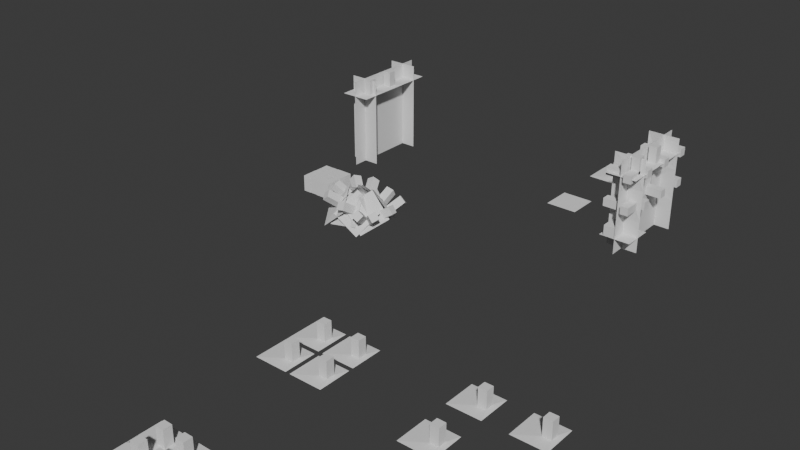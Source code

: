 # Source: building.blend  (saved by Blender 5.0.118; exported with 4.5.12 LTS)
import bpy
from mathutils import Matrix  # noqa: F401  (used for matrix-valued properties, if any)

bpy.ops.wm.read_factory_settings(use_empty=True)
scene = bpy.context.scene
scene.name = 'Scene'

# ---- collections
col_collection = bpy.data.collections.new('Collection'); scene.collection.children.link(col_collection)

# ---- node groups
ng_nodegroup = bpy.data.node_groups.new('NodeGroup', 'GeometryNodeTree')
_s = ng_nodegroup.interface.new_socket(name='Up', in_out='OUTPUT', socket_type='NodeSocketBool')
_s = ng_nodegroup.interface.new_socket(name='Middle', in_out='OUTPUT', socket_type='NodeSocketBool')
_s = ng_nodegroup.interface.new_socket(name='Low', in_out='OUTPUT', socket_type='NodeSocketBool')
_s = ng_nodegroup.interface.new_socket(name='Vector Component', in_out='INPUT', socket_type='NodeSocketFloat')
_s = ng_nodegroup.interface.new_socket(name='Threshold', in_out='INPUT', socket_type='NodeSocketFloat')
_s.default_value = -8.0
_s.min_value = -1e+04
_s.max_value = 1e+04
_s = ng_nodegroup.interface.new_socket(name='Value', in_out='INPUT', socket_type='NodeSocketFloat')
_s.default_value = 1.0
_s.min_value = -1e+04
_s.max_value = 1e+04
_N = ng_nodegroup.nodes; _L = ng_nodegroup.links
n0 = _N.new('NodeGroupOutput'); n0.name = 'Group Output'; n0.location = (608, 139)
n1 = _N.new('NodeGroupInput'); n1.name = 'Group Input'; n1.location = (-853, 138)
n2 = _N.new('ShaderNodeMath'); n2.name = 'Math.001'; n2.location = (40, -438)
n2.operation = 'GREATER_THAN'
n3 = _N.new('ShaderNodeMath'); n3.name = 'Math.002'; n3.location = (314, -31)
n3.inputs[1].default_value = -1.0
n3.inputs[2].default_value = -1.0
n4 = _N.new('NodeReroute'); n4.name = 'Reroute'; n4.location = (-116, 101)
n4.width = 10
n4.socket_idname = 'NodeSocketFloat'
n5 = _N.new('ShaderNodeMath'); n5.name = 'Math.003'; n5.location = (31, -107)
n5.operation = 'MULTIPLY'
n5.inputs[1].default_value = 2.0
n6 = _N.new('FunctionNodeCompare'); n6.name = 'Compare.001'; n6.location = (36, -674)
n6.operation = 'LESS_EQUAL'
n7 = _N.new('NodeFrame'); n7.name = 'Frame'; n7.location = (-647, 53)
n7.width = 486
n7.label_size = 14
n8 = _N.new('NodeReroute'); n8.name = 'Reroute.001'; n8.location = (-113, -80)
n8.width = 10
n8.socket_idname = 'NodeSocketFloat'
n9 = _N.new('FunctionNodeBooleanMath'); n9.name = 'Boolean Math'; n9.location = (229, -331)
n10 = _N.new('ShaderNodeMath'); n10.name = 'Math.004'; n10.location = (33, -32)
n10.operation = 'GREATER_THAN'
n11 = _N.new('ShaderNodeMath'); n11.name = 'Math.005'; n11.location = (-331, 274)
n11.inputs[1].default_value = -1.0
n11.inputs[2].default_value = -1.0
n12 = _N.new('ShaderNodeMath'); n12.name = 'Math.006'; n12.location = (-601, 267)
n12.operation = 'MULTIPLY'
n12.inputs[1].default_value = 2.0
n13 = _N.new('FunctionNodeCompare'); n13.name = 'Compare.002'; n13.location = (31, -234)
n13.operation = 'LESS_EQUAL'
n14 = _N.new('NodeFrame'); n14.name = 'Frame.001'; n14.location = (38, 587)
n14.width = 400
n14.label_size = 13
n2.parent = n14
n3.parent = n7
n5.parent = n7
n6.parent = n14
n9.parent = n14
n10.parent = n14
n13.parent = n14
_L.new(n1.outputs[1], n5.inputs[0])
_L.new(n1.outputs[0], n4.inputs[0])
_L.new(n4.outputs[0], n6.inputs[0])
_L.new(n6.outputs[0], n0.inputs[2])
_L.new(n5.outputs[0], n3.inputs[0])
_L.new(n4.outputs[0], n2.inputs[0])
_L.new(n8.outputs[0], n2.inputs[1])
_L.new(n8.outputs[0], n6.inputs[1])
_L.new(n3.outputs[0], n8.inputs[0])
_L.new(n12.outputs[0], n11.inputs[0])
_L.new(n1.outputs[2], n12.inputs[0])
_L.new(n4.outputs[0], n13.inputs[0])
_L.new(n11.outputs[0], n13.inputs[1])
_L.new(n4.outputs[0], n10.inputs[0])
_L.new(n11.outputs[0], n10.inputs[1])
_L.new(n2.outputs[0], n9.inputs[1])
_L.new(n13.outputs[0], n9.inputs[0])
_L.new(n9.outputs[0], n0.inputs[1])
_L.new(n10.outputs[0], n0.inputs[0])
n0.is_active_output = True
ng_grid_wall_gn = bpy.data.node_groups.new('Grid Wall GN', 'GeometryNodeTree')
_s = ng_grid_wall_gn.interface.new_socket(name='Instances', in_out='OUTPUT', socket_type='NodeSocketGeometry')
_s = ng_grid_wall_gn.interface.new_socket(name='(Viewer)', in_out='OUTPUT', socket_type='NodeSocketGeometry')
_s = ng_grid_wall_gn.interface.new_socket(name='Length of Wall', in_out='INPUT', socket_type='NodeSocketInt')
_s.default_value = 2
_s.min_value = 2
_s.max_value = 1000
_s.description = 'Number of vertices in the X direction'
_s = ng_grid_wall_gn.interface.new_socket(name='Height of Wall', in_out='INPUT', socket_type='NodeSocketInt')
_s.default_value = 2
_s.min_value = 2
_s.max_value = 1000
_s.description = 'Number of vertices in the Y direction'
_s = ng_grid_wall_gn.interface.new_socket(name='Translation along other wall', in_out='INPUT', socket_type='NodeSocketInt')
_s = ng_grid_wall_gn.interface.new_socket(name='Scale Instance', in_out='INPUT', socket_type='NodeSocketVector')
_s.subtype = 'XYZ'
_s.default_value = (1.0, 1.0, 1.0)
_s = ng_grid_wall_gn.interface.new_socket(name='Main wall', in_out='INPUT', socket_type='NodeSocketGeometry')
_s.description = 'Geometry that is instanced on the points'
_s = ng_grid_wall_gn.interface.new_socket(name='Euler on Center', in_out='INPUT', socket_type='NodeSocketFloat')
_s = ng_grid_wall_gn.interface.new_socket(name='Invert Faces', in_out='INPUT', socket_type='NodeSocketBool')
_s.default_value = True
_s = ng_grid_wall_gn.interface.new_socket(name='Rotation along global center', in_out='INPUT', socket_type='NodeSocketRotation')
_s = ng_grid_wall_gn.interface.new_socket(name='Scale All', in_out='INPUT', socket_type='NodeSocketVector')
_s.subtype = 'XYZ'
_s.default_value = (1.0, -1.0, 1.0)
_s = ng_grid_wall_gn.interface.new_socket(name='Seconday wall', in_out='INPUT', socket_type='NodeSocketGeometry')
_s.description = 'Geometry that is instanced on the points'
_s = ng_grid_wall_gn.interface.new_socket(name='Tertiary wall', in_out='INPUT', socket_type='NodeSocketGeometry')
_s = ng_grid_wall_gn.interface.new_socket(name='Threshold for lower Instance', in_out='INPUT', socket_type='NodeSocketInt')
_s.min_value = 0
_s = ng_grid_wall_gn.interface.new_socket(name='Threshold for upper Instance', in_out='INPUT', socket_type='NodeSocketInt')
_N = ng_grid_wall_gn.nodes; _L = ng_grid_wall_gn.links
n0 = _N.new('NodeGroupOutput'); n0.name = 'Group Output'; n0.location = (1666, 92)
n1 = _N.new('NodeGroupInput'); n1.name = 'Group Input'; n1.location = (-1196, 146)
n2 = _N.new('GeometryNodeMeshGrid'); n2.name = 'Grid'; n2.location = (-86, 434)
n3 = _N.new('GeometryNodeTransform'); n3.name = 'Transform Geometry'; n3.location = (265, 186)
n4 = _N.new('ShaderNodeCombineXYZ'); n4.name = 'Combine XYZ'; n4.location = (-52, 61)
n5 = _N.new('ShaderNodeMath'); n5.name = 'Math'; n5.location = (37, -139)
n5.hide = True
n5.operation = 'MULTIPLY'
n6 = _N.new('ShaderNodeMath'); n6.name = 'Math.003'; n6.location = (45, -88)
n6.hide = True
n6.operation = 'MULTIPLY'
n7 = _N.new('GeometryNodeMeshToPoints'); n7.name = 'Mesh to Points'; n7.location = (486, 149)
n8 = _N.new('GeometryNodeInstanceOnPoints'); n8.name = 'Instance on Points'; n8.location = (975, 121)
n9 = _N.new('FunctionNodeEulerToRotation'); n9.name = 'Euler to Rotation'; n9.location = (358, -38)
n9.hide = True
n10 = _N.new('ShaderNodeSeparateXYZ'); n10.name = 'Separate XYZ'; n10.location = (-922, 43)
n11 = _N.new('NodeFrame'); n11.name = 'Frame.001'; n11.location = (-1110, -313)
n11.width = 327
n11.shrink = False
n11.label_size = 10
n12 = _N.new('ShaderNodeMath'); n12.name = 'Math.004'; n12.location = (79, -87)
n12.hide = True
n12.inputs[1].default_value = 1.0
n13 = _N.new('ShaderNodeMath'); n13.name = 'Math.005'; n13.location = (80, -134)
n13.hide = True
n13.inputs[1].default_value = 1.0
n14 = _N.new('NodeGroupInput'); n14.name = 'Group Input.001'; n14.location = (-97, -95)
n15 = _N.new('NodeFrame'); n15.name = 'Frame'; n15.location = (-632, 456)
n15.width = 307
n15.shrink = False
n15.label_size = 13
n16 = _N.new('NodeFrame'); n16.name = 'Frame.002'; n16.location = (-543, -122)
n16.width = 317
n16.shrink = False
n16.label_size = 11
n17 = _N.new('GeometryNodeSwitch'); n17.name = 'Switch'; n17.location = (323, -276)
n17.hide = True
n17.input_type = 'VECTOR'
n18 = _N.new('ShaderNodeVectorMath'); n18.name = 'Vector Math'; n18.location = (318, -318)
n18.hide = True
n18.operation = 'MULTIPLY'
n18.inputs[1].default_value = (-1.0, 1.0, 1.0)
n19 = _N.new('GeometryNodeTransform'); n19.name = 'Transform Geometry.001'; n19.location = (1458, 95)
n20 = _N.new('NodeGroupInput'); n20.name = 'Group Input.002'; n20.location = (1264, -101)
n20.width = 128
n20.hide = True
n21 = _N.new('ShaderNodeCombineXYZ'); n21.name = 'Combine XYZ.001'; n21.location = (167, -88)
n21.inputs[0].default_value = 90.0
n22 = _N.new('ShaderNodeVectorMath'); n22.name = 'Vector Math.001'; n22.location = (330, -88)
n22.width = 146
n22.operation = 'SCALE'
n22.inputs[3].default_value = 0.01745
n23 = _N.new('ShaderNodeMath'); n23.name = 'Math.007'; n23.location = (247, -111)
n23.operation = 'MULTIPLY'
n24 = _N.new('ShaderNodeVectorMath'); n24.name = 'Vector Math.003'; n24.location = (119, -15)
n24.hide = True
n24.operation = 'SCALE'
n24.inputs[3].default_value = 2.0
n25 = _N.new('GeometryNodeInputPosition'); n25.name = 'Position'; n25.location = (39, -496)
n26 = _N.new('NodeGroupInput'); n26.name = 'Group Input.003'; n26.location = (190, -827)
n27 = _N.new('GeometryNodeInstanceOnPoints'); n27.name = 'Instance on Points.001'; n27.location = (979, -155)
n28 = _N.new('GeometryNodeJoinGeometry'); n28.name = 'Join Geometry'; n28.location = (1241, 45)
n29 = _N.new('NodeFrame'); n29.name = 'Frame.003'; n29.location = (542, -480)
n29.width = 334
n29.shrink = False
n29.label_size = 15
n30 = _N.new('GeometryNodeGroup'); n30.name = 'Group'; n30.location = (37, -119)
n30.node_tree = ng_nodegroup
n31 = _N.new('ShaderNodeSeparateXYZ'); n31.name = 'Separate XYZ.001'; n31.location = (176, -439)
n32 = _N.new('ShaderNodeMath'); n32.name = 'Math.012'; n32.location = (31, -31)
n32.operation = 'MULTIPLY'
n32.inputs[1].default_value = 2.0
n33 = _N.new('ShaderNodeMath'); n33.name = 'Math.001'; n33.location = (308, -31)
n33.operation = 'DIVIDE'
n34 = _N.new('ShaderNodeSeparateXYZ'); n34.name = 'Separate XYZ.002'; n34.location = (31, -54)
n35 = _N.new('NodeFrame'); n35.name = 'Frame.004'; n35.location = (19, -577)
n35.width = 479
n35.label_size = 13
n36 = _N.new('GeometryNodeInstanceOnPoints'); n36.name = 'Instance on Points.002'; n36.location = (969, -478)
n36.inputs[5].default_value = (1.571, 0.0, 0.0)
n37 = _N.new('NodeReroute'); n37.name = 'Reroute'; n37.location = (-707, 195)
n37.width = 10
n37.socket_idname = 'NodeSocketInt'
n38 = _N.new('NodeReroute'); n38.name = 'Reroute.001'; n38.location = (-691, 132)
n38.width = 10
n38.socket_idname = 'NodeSocketInt'
n39 = _N.new('NodeFrame'); n39.name = 'Frame.005'; n39.location = (-575, 190)
n39.width = 418
n39.label_size = 12
n5.parent = n16
n6.parent = n16
n12.parent = n15
n13.parent = n15
n23.parent = n39
n30.parent = n29
n32.parent = n39
n33.parent = n35
n34.parent = n35
_L.new(n7.outputs[0], n8.inputs[0])
_L.new(n5.outputs[0], n4.inputs[2])
_L.new(n6.outputs[0], n4.inputs[0])
_L.new(n3.outputs[0], n7.inputs[0])
_L.new(n2.outputs[0], n3.inputs[0])
_L.new(n12.outputs[0], n2.inputs[2])
_L.new(n14.outputs[4], n8.inputs[2])
_L.new(n9.outputs[0], n3.inputs[2])
_L.new(n14.outputs[3], n18.inputs[0])
_L.new(n18.outputs[0], n17.inputs[2])
_L.new(n14.outputs[3], n17.inputs[1])
_L.new(n14.outputs[6], n17.inputs[0])
_L.new(n28.outputs[0], n19.inputs[0])
_L.new(n9.outputs[0], n8.inputs[5])
_L.new(n4.outputs[0], n3.inputs[1])
_L.new(n20.outputs[8], n19.inputs[3])
_L.new(n21.outputs[0], n22.inputs[0])
_L.new(n20.outputs[7], n19.inputs[2])
_L.new(n22.outputs[0], n9.inputs[0])
_L.new(n14.outputs[5], n21.inputs[2])
_L.new(n17.outputs[0], n8.inputs[6])
_L.new(n24.outputs[0], n3.inputs[3])
_L.new(n14.outputs[3], n24.inputs[0])
_L.new(n19.outputs[0], n0.inputs[0])
_L.new(n7.outputs[0], n27.inputs[0])
_L.new(n26.outputs[9], n27.inputs[2])
_L.new(n8.outputs[0], n28.inputs[0])
_L.new(n27.outputs[0], n28.inputs[0])
_L.new(n30.outputs[2], n27.inputs[1])
_L.new(n9.outputs[0], n27.inputs[5])
_L.new(n17.outputs[0], n27.inputs[6])
_L.new(n25.outputs[0], n31.inputs[0])
_L.new(n33.outputs[0], n30.inputs[0])
_L.new(n26.outputs[11], n30.inputs[1])
_L.new(n31.outputs[2], n33.inputs[0])
_L.new(n14.outputs[3], n34.inputs[0])
_L.new(n34.outputs[1], n33.inputs[1])
_L.new(n10.outputs[1], n5.inputs[1])
_L.new(n37.outputs[0], n12.inputs[0])
_L.new(n1.outputs[0], n37.inputs[0])
_L.new(n38.outputs[0], n2.inputs[1])
_L.new(n38.outputs[0], n13.inputs[0])
_L.new(n38.outputs[0], n5.inputs[0])
_L.new(n1.outputs[1], n38.inputs[0])
_L.new(n1.outputs[3], n10.inputs[0])
_L.new(n1.outputs[2], n23.inputs[1])
_L.new(n23.outputs[0], n4.inputs[1])
_L.new(n32.outputs[0], n23.inputs[0])
_L.new(n10.outputs[0], n32.inputs[0])
_L.new(n10.outputs[0], n6.inputs[1])
_L.new(n37.outputs[0], n6.inputs[0])
_L.new(n7.outputs[0], n36.inputs[0])
_L.new(n26.outputs[12], n30.inputs[2])
_L.new(n30.outputs[1], n8.inputs[1])
_L.new(n30.outputs[0], n36.inputs[1])
_L.new(n36.outputs[0], n28.inputs[0])
_L.new(n26.outputs[10], n36.inputs[2])
_L.new(n13.outputs[0], n2.inputs[3])
_L.new(n37.outputs[0], n2.inputs[0])
n0.is_active_output = True
ng_grid_roof_gn = bpy.data.node_groups.new('Grid Roof GN', 'GeometryNodeTree')
_s = ng_grid_roof_gn.interface.new_socket(name='Instances', in_out='OUTPUT', socket_type='NodeSocketGeometry')
_s = ng_grid_roof_gn.interface.new_socket(name='(Viewer)', in_out='OUTPUT', socket_type='NodeSocketGeometry')
_s = ng_grid_roof_gn.interface.new_socket(name='Length of X', in_out='INPUT', socket_type='NodeSocketInt')
_s.default_value = 2
_s.min_value = 2
_s.max_value = 1000
_s.description = 'Number of vertices in the X direction'
_s = ng_grid_roof_gn.interface.new_socket(name='Length of Y', in_out='INPUT', socket_type='NodeSocketInt')
_s.default_value = 2
_s.min_value = 2
_s.max_value = 1000
_s.description = 'Number of vertices in the Y direction'
_s = ng_grid_roof_gn.interface.new_socket(name='Height', in_out='INPUT', socket_type='NodeSocketInt')
_s = ng_grid_roof_gn.interface.new_socket(name='Scale Instance', in_out='INPUT', socket_type='NodeSocketVector')
_s.subtype = 'XYZ'
_s.default_value = (1.0, 1.0, 1.0)
_s = ng_grid_roof_gn.interface.new_socket(name='Instance', in_out='INPUT', socket_type='NodeSocketGeometry')
_s.description = 'Geometry that is instanced on the points'
_s = ng_grid_roof_gn.interface.new_socket(name='Invert Faces', in_out='INPUT', socket_type='NodeSocketBool')
_s.default_value = True
_s = ng_grid_roof_gn.interface.new_socket(name='Rotation along global center', in_out='INPUT', socket_type='NodeSocketRotation')
_s = ng_grid_roof_gn.interface.new_socket(name='Scale All', in_out='INPUT', socket_type='NodeSocketVector')
_s.subtype = 'XYZ'
_s.default_value = (1.0, -1.0, 1.0)
_s = ng_grid_roof_gn.interface.new_socket(name='Instance', in_out='INPUT', socket_type='NodeSocketGeometry')
_s.description = 'Geometry that is instanced on the points'
_s = ng_grid_roof_gn.interface.new_socket(name='Threshold for Instance', in_out='INPUT', socket_type='NodeSocketInt')
_s.min_value = 0
_N = ng_grid_roof_gn.nodes; _L = ng_grid_roof_gn.links
n0 = _N.new('NodeGroupOutput'); n0.name = 'Group Output'; n0.location = (2187, 153)
n1 = _N.new('NodeGroupInput'); n1.name = 'Group Input'; n1.location = (-1119, 303)
n2 = _N.new('GeometryNodeMeshGrid'); n2.name = 'Grid'; n2.location = (-148, 389)
n3 = _N.new('GeometryNodeTransform'); n3.name = 'Transform Geometry'; n3.location = (265, 186)
n4 = _N.new('ShaderNodeCombineXYZ'); n4.name = 'Combine XYZ'; n4.location = (-145, 177)
n5 = _N.new('ShaderNodeMath'); n5.name = 'Math.003'; n5.location = (31, -35)
n5.hide = True
n5.operation = 'MULTIPLY'
n6 = _N.new('GeometryNodeMeshToPoints'); n6.name = 'Mesh to Points'; n6.location = (486, 149)
n7 = _N.new('GeometryNodeInstanceOnPoints'); n7.name = 'Instance on Points'; n7.location = (874, 184)
n8 = _N.new('ShaderNodeSeparateXYZ'); n8.name = 'Separate XYZ'; n8.location = (-942, 125)
n9 = _N.new('NodeFrame'); n9.name = 'Frame.001'; n9.location = (-1579, -311)
n9.width = 331
n9.shrink = False
n9.label_size = 10
n10 = _N.new('ShaderNodeMath'); n10.name = 'Math.004'; n10.location = (31, -35)
n10.hide = True
n10.inputs[1].default_value = 1.0
n11 = _N.new('ShaderNodeMath'); n11.name = 'Math.005'; n11.location = (161, -81)
n11.hide = True
n11.inputs[1].default_value = 1.0
n12 = _N.new('NodeGroupInput'); n12.name = 'Group Input.001'; n12.location = (-147, -12)
n13 = _N.new('NodeFrame'); n13.name = 'Frame'; n13.location = (-713, 404)
n13.width = 332
n13.label_size = 13
n14 = _N.new('NodeFrame'); n14.name = 'Frame.002'; n14.location = (-644, 176)
n14.width = 289
n14.label_size = 11
n15 = _N.new('GeometryNodeSwitch'); n15.name = 'Switch'; n15.location = (262, -134)
n15.input_type = 'VECTOR'
n16 = _N.new('ShaderNodeVectorMath'); n16.name = 'Vector Math'; n16.location = (86, -147)
n16.operation = 'MULTIPLY'
n16.inputs[1].default_value = (-1.0, 1.0, 1.0)
n17 = _N.new('GeometryNodeTransform'); n17.name = 'Transform Geometry.001'; n17.location = (1921, 91)
n18 = _N.new('NodeGroupInput'); n18.name = 'Group Input.002'; n18.location = (1150, -16)
n19 = _N.new('ShaderNodeMath'); n19.name = 'Math.007'; n19.location = (376, -32)
n19.operation = 'MULTIPLY'
n20 = _N.new('ShaderNodeVectorMath'); n20.name = 'Vector Math.003'; n20.location = (83, 22)
n20.hide = True
n20.operation = 'SCALE'
n20.inputs[3].default_value = 2.0
n21 = _N.new('GeometryNodeInputPosition'); n21.name = 'Position'; n21.location = (-108, -480)
n22 = _N.new('NodeGroupInput'); n22.name = 'Group Input.003'; n22.location = (501, -103)
n23 = _N.new('GeometryNodeInstanceOnPoints'); n23.name = 'Instance on Points.001'; n23.location = (902, -114)
n24 = _N.new('GeometryNodeJoinGeometry'); n24.name = 'Join Geometry'; n24.location = (1154, 66)
n25 = _N.new('NodeFrame'); n25.name = 'Frame.003'; n25.location = (631, -467)
n25.width = 294
n25.shrink = False
n25.label_size = 15
n26 = _N.new('GeometryNodeGroup'); n26.name = 'Group'; n26.location = (95, -32)
n26.node_tree = ng_nodegroup
n26.inputs[2].default_value = 1.0
n27 = _N.new('ShaderNodeSeparateXYZ'); n27.name = 'Separate XYZ.001'; n27.location = (116, -430)
n28 = _N.new('ShaderNodeMath'); n28.name = 'Math.012'; n28.location = (31, -86)
n28.operation = 'MULTIPLY'
n28.inputs[1].default_value = 2.0
n29 = _N.new('ShaderNodeMath'); n29.name = 'Math.001'; n29.location = (281, -31)
n29.operation = 'DIVIDE'
n30 = _N.new('ShaderNodeSeparateXYZ'); n30.name = 'Separate XYZ.002'; n30.location = (31, -101)
n31 = _N.new('NodeFrame'); n31.name = 'Frame.004'; n31.location = (86, -521)
n31.width = 452
n31.label_size = 13
n32 = _N.new('ShaderNodeSeparateXYZ'); n32.name = 'Separate XYZ.003'; n32.location = (32, -43)
n33 = _N.new('ShaderNodeCombineXYZ'); n33.name = 'Combine XYZ.001'; n33.location = (417, -31)
n33.inputs[0].default_value = 1.0
n33.inputs[2].default_value = 1.0
n34 = _N.new('ShaderNodeMath'); n34.name = 'Math.002'; n34.location = (211, -31)
n34.operation = 'DIVIDE'
n35 = _N.new('ShaderNodeMath'); n35.name = 'Math.008'; n35.location = (119, -92)
n35.hide = True
n35.operation = 'MULTIPLY'
n36 = _N.new('NodeReroute'); n36.name = 'Reroute'; n36.location = (-759, 329)
n36.width = 10
n36.socket_idname = 'NodeSocketInt'
n37 = _N.new('NodeReroute'); n37.name = 'Reroute.001'; n37.location = (-594, 238)
n37.width = 10
n37.socket_idname = 'NodeSocketInt'
n38 = _N.new('NodeFrame'); n38.name = 'Frame.005'; n38.location = (-753, -41)
n38.width = 547
n38.label_size = 12
n39 = _N.new('NodeFrame'); n39.name = 'Frame.006'; n39.location = (1318, -91)
n39.width = 587
n39.label_size = 13
n5.parent = n14
n10.parent = n13
n11.parent = n13
n19.parent = n38
n26.parent = n25
n28.parent = n38
n29.parent = n31
n30.parent = n31
n32.parent = n39
n33.parent = n39
n34.parent = n39
n35.parent = n14
_L.new(n6.outputs[0], n7.inputs[0])
_L.new(n3.outputs[0], n6.inputs[0])
_L.new(n2.outputs[0], n3.inputs[0])
_L.new(n10.outputs[0], n2.inputs[2])
_L.new(n11.outputs[0], n2.inputs[3])
_L.new(n12.outputs[3], n16.inputs[0])
_L.new(n16.outputs[0], n15.inputs[2])
_L.new(n12.outputs[3], n15.inputs[1])
_L.new(n12.outputs[5], n15.inputs[0])
_L.new(n24.outputs[0], n17.inputs[0])
_L.new(n4.outputs[0], n3.inputs[1])
_L.new(n18.outputs[6], n17.inputs[2])
_L.new(n15.outputs[0], n7.inputs[6])
_L.new(n12.outputs[3], n20.inputs[0])
_L.new(n26.outputs[0], n7.inputs[1])
_L.new(n17.outputs[0], n0.inputs[0])
_L.new(n6.outputs[0], n23.inputs[0])
_L.new(n22.outputs[8], n23.inputs[2])
_L.new(n7.outputs[0], n24.inputs[0])
_L.new(n23.outputs[0], n24.inputs[0])
_L.new(n26.outputs[2], n23.inputs[1])
_L.new(n15.outputs[0], n23.inputs[6])
_L.new(n21.outputs[0], n27.inputs[0])
_L.new(n29.outputs[0], n26.inputs[0])
_L.new(n22.outputs[9], n26.inputs[1])
_L.new(n28.outputs[0], n19.inputs[1])
_L.new(n12.outputs[3], n30.inputs[0])
_L.new(n30.outputs[1], n29.inputs[1])
_L.new(n12.outputs[6], n3.inputs[2])
_L.new(n22.outputs[6], n7.inputs[5])
_L.new(n22.outputs[4], n7.inputs[2])
_L.new(n27.outputs[1], n29.inputs[0])
_L.new(n19.outputs[0], n4.inputs[2])
_L.new(n8.outputs[1], n28.inputs[0])
_L.new(n20.outputs[0], n3.inputs[3])
_L.new(n18.outputs[3], n32.inputs[0])
_L.new(n32.outputs[0], n34.inputs[0])
_L.new(n32.outputs[1], n34.inputs[1])
_L.new(n8.outputs[0], n5.inputs[1])
_L.new(n36.outputs[0], n2.inputs[0])
_L.new(n36.outputs[0], n10.inputs[0])
_L.new(n36.outputs[0], n5.inputs[0])
_L.new(n1.outputs[0], n36.inputs[0])
_L.new(n37.outputs[0], n2.inputs[1])
_L.new(n37.outputs[0], n11.inputs[0])
_L.new(n37.outputs[0], n35.inputs[0])
_L.new(n1.outputs[1], n37.inputs[0])
_L.new(n1.outputs[2], n19.inputs[0])
_L.new(n1.outputs[3], n8.inputs[0])
_L.new(n8.outputs[1], n35.inputs[1])
_L.new(n5.outputs[0], n4.inputs[0])
_L.new(n35.outputs[0], n4.inputs[1])
_L.new(n33.outputs[0], n17.inputs[3])
_L.new(n34.outputs[0], n33.inputs[1])
n0.is_active_output = True
ng_size_of_bounding_box = bpy.data.node_groups.new('Size of bounding box', 'GeometryNodeTree')
_s = ng_size_of_bounding_box.interface.new_socket(name='Delta X', in_out='OUTPUT', socket_type='NodeSocketFloat')
_s = ng_size_of_bounding_box.interface.new_socket(name='Delta Y', in_out='OUTPUT', socket_type='NodeSocketFloat')
_s = ng_size_of_bounding_box.interface.new_socket(name='Delta Z', in_out='OUTPUT', socket_type='NodeSocketFloat')
_s = ng_size_of_bounding_box.interface.new_socket(name='Geometry', in_out='INPUT', socket_type='NodeSocketGeometry')
_s.description = 'Geometry to transform'
_N = ng_size_of_bounding_box.nodes; _L = ng_size_of_bounding_box.links
n0 = _N.new('NodeGroupOutput'); n0.name = 'Group Output'; n0.location = (640, 34)
n1 = _N.new('NodeGroupInput'); n1.name = 'Group Input'; n1.location = (-642, 13)
n2 = _N.new('GeometryNodeTransform'); n2.name = 'Transform Geometry'; n2.location = (-359, 76)
n3 = _N.new('GeometryNodeBoundBox'); n3.name = 'Bounding Box'; n3.location = (-145, 101)
n4 = _N.new('ShaderNodeSeparateXYZ'); n4.name = 'Separate XYZ'; n4.location = (85, 95)
n5 = _N.new('ShaderNodeSeparateXYZ'); n5.name = 'Separate XYZ.001'; n5.location = (80, -50)
n6 = _N.new('ShaderNodeMath'); n6.name = 'Math'; n6.location = (292, 192)
n6.operation = 'SUBTRACT'
n7 = _N.new('ShaderNodeMath'); n7.name = 'Math.001'; n7.location = (293, 24)
n7.operation = 'SUBTRACT'
n8 = _N.new('ShaderNodeMath'); n8.name = 'Math.002'; n8.location = (302, -146)
n8.operation = 'SUBTRACT'
_L.new(n2.outputs[0], n3.inputs[0])
_L.new(n5.outputs[0], n6.inputs[0])
_L.new(n3.outputs[2], n5.inputs[0])
_L.new(n5.outputs[1], n7.inputs[0])
_L.new(n4.outputs[1], n7.inputs[1])
_L.new(n3.outputs[1], n4.inputs[0])
_L.new(n4.outputs[0], n6.inputs[1])
_L.new(n1.outputs[0], n2.inputs[0])
_L.new(n6.outputs[0], n0.inputs[0])
_L.new(n7.outputs[0], n0.inputs[1])
_L.new(n5.outputs[2], n8.inputs[0])
_L.new(n4.outputs[2], n8.inputs[1])
_L.new(n8.outputs[0], n0.inputs[2])
n0.is_active_output = True
ng_dimensions_to_number = bpy.data.node_groups.new('Dimensions to number', 'GeometryNodeTree')
_s = ng_dimensions_to_number.interface.new_socket(name='# of element for X', in_out='OUTPUT', socket_type='NodeSocketFloat')
_s = ng_dimensions_to_number.interface.new_socket(name='# of element for Y', in_out='OUTPUT', socket_type='NodeSocketFloat')
_s = ng_dimensions_to_number.interface.new_socket(name='# of element for Z', in_out='OUTPUT', socket_type='NodeSocketFloat')
_s = ng_dimensions_to_number.interface.new_socket(name='Bigger Geometry', in_out='INPUT', socket_type='NodeSocketGeometry')
_s.description = 'Geometry to transform'
_s = ng_dimensions_to_number.interface.new_socket(name='Smaller Geometry', in_out='INPUT', socket_type='NodeSocketGeometry')
_s.description = 'Geometry to transform'
_N = ng_dimensions_to_number.nodes; _L = ng_dimensions_to_number.links
n0 = _N.new('NodeGroupOutput'); n0.name = 'Group Output'; n0.location = (475, 0)
n1 = _N.new('NodeGroupInput'); n1.name = 'Group Input'; n1.location = (-485, 0)
n2 = _N.new('GeometryNodeGroup'); n2.name = 'Group.006'; n2.location = (-282, 131)
n2.node_tree = ng_size_of_bounding_box
n3 = _N.new('GeometryNodeGroup'); n3.name = 'Group.007'; n3.location = (-285, -68)
n3.node_tree = ng_size_of_bounding_box
n4 = _N.new('ShaderNodeMath'); n4.name = 'Math'; n4.location = (32, 176)
n4.operation = 'DIVIDE'
n5 = _N.new('ShaderNodeMath'); n5.name = 'Math.001'; n5.location = (11, -9)
n5.operation = 'DIVIDE'
n6 = _N.new('ShaderNodeMath'); n6.name = 'Math.002'; n6.location = (284, 180)
n6.operation = 'FLOOR'
n7 = _N.new('ShaderNodeMath'); n7.name = 'Math.003'; n7.location = (285, 9)
n7.operation = 'FLOOR'
n8 = _N.new('ShaderNodeMath'); n8.name = 'Math.004'; n8.location = (14, -180)
n8.operation = 'DIVIDE'
n9 = _N.new('ShaderNodeMath'); n9.name = 'Math.005'; n9.location = (266, -146)
n9.operation = 'FLOOR'
_L.new(n4.outputs[0], n6.inputs[0])
_L.new(n3.outputs[1], n5.inputs[1])
_L.new(n5.outputs[0], n7.inputs[0])
_L.new(n8.outputs[0], n9.inputs[0])
_L.new(n2.outputs[1], n5.inputs[0])
_L.new(n2.outputs[2], n8.inputs[0])
_L.new(n3.outputs[0], n4.inputs[1])
_L.new(n2.outputs[0], n4.inputs[0])
_L.new(n1.outputs[1], n3.inputs[0])
_L.new(n1.outputs[0], n2.inputs[0])
_L.new(n6.outputs[0], n0.inputs[0])
_L.new(n7.outputs[0], n0.inputs[1])
_L.new(n9.outputs[0], n0.inputs[2])
_L.new(n3.outputs[1], n8.inputs[1])
n0.is_active_output = True
ng_building = bpy.data.node_groups.new('Building', 'GeometryNodeTree')
_s = ng_building.interface.new_socket(name='Geometry', in_out='OUTPUT', socket_type='NodeSocketGeometry')
_s = ng_building.interface.new_socket(name='# of element for X', in_out='OUTPUT', socket_type='NodeSocketFloat')
_s = ng_building.interface.new_socket(name='# of element for Y', in_out='OUTPUT', socket_type='NodeSocketFloat')
_s = ng_building.interface.new_socket(name='Scale of main wall', in_out='INPUT', socket_type='NodeSocketVector')
_s.force_non_field = True
_s = ng_building.interface.new_socket(name='Main wall', in_out='INPUT', socket_type='NodeSocketGeometry')
_s = ng_building.interface.new_socket(name='Secondary wall', in_out='INPUT', socket_type='NodeSocketGeometry')
_s = ng_building.interface.new_socket(name='Tertiary wall', in_out='INPUT', socket_type='NodeSocketGeometry')
_s = ng_building.interface.new_socket(name='Threshold for upper Instance', in_out='INPUT', socket_type='NodeSocketInt')
_s = ng_building.interface.new_socket(name='Threshold for lower Insctance', in_out='INPUT', socket_type='NodeSocketInt')
_s = ng_building.interface.new_socket(name='Bigger Geometry', in_out='INPUT', socket_type='NodeSocketGeometry')
_s.description = 'Geometry to transform'
_s = ng_building.interface.new_socket(name='Smaller Geometry', in_out='INPUT', socket_type='NodeSocketGeometry')
_s.description = 'Geometry to transform'
_s = ng_building.interface.new_socket(name='X', in_out='INPUT', socket_type='NodeSocketFloat')
_s = ng_building.interface.new_socket(name='Y', in_out='INPUT', socket_type='NodeSocketFloat')
_N = ng_building.nodes; _L = ng_building.links
n0 = _N.new('NodeGroupOutput'); n0.name = 'Group Output'; n0.location = (662, 25)
n1 = _N.new('NodeGroupInput'); n1.name = 'Group Input'; n1.location = (-1176, 100)
n2 = _N.new('GeometryNodeJoinGeometry'); n2.name = 'Join Geometry'; n2.location = (472, 112)
n3 = _N.new('GeometryNodeGroup'); n3.name = 'Group'; n3.location = (86, 368)
n3.width = 207
n3.hide = True
n3.node_tree = ng_grid_wall_gn
n3.inputs[2].default_value = 0
n3.inputs[5].default_value = 0.0
n3.inputs[6].default_value = False
n3.inputs[7].default_value = (0.0, 0.0, 0.0)
n3.inputs[8].default_value = (1.0, 1.0, 1.0)
n4 = _N.new('GeometryNodeGroup'); n4.name = 'Group.001'; n4.location = (80, 206)
n4.width = 216
n4.hide = True
n4.node_tree = ng_grid_wall_gn
n4.inputs[2].default_value = 0
n4.inputs[5].default_value = 0.0
n4.inputs[6].default_value = True
n4.inputs[7].default_value = (0.0, 0.0, 1.571)
n4.inputs[8].default_value = (1.0, -1.0, 1.0)
n5 = _N.new('GeometryNodeGroup'); n5.name = 'Group.003'; n5.location = (75, -136)
n5.width = 216
n5.hide = True
n5.node_tree = ng_grid_wall_gn
n5.inputs[5].default_value = 180.0
n5.inputs[6].default_value = False
n5.inputs[7].default_value = (0.0, 0.0, 0.0)
n5.inputs[8].default_value = (1.0, 1.0, 1.0)
n6 = _N.new('GeometryNodeGroup'); n6.name = 'Group.004'; n6.location = (75, 45)
n6.width = 216
n6.hide = True
n6.node_tree = ng_grid_wall_gn
n6.inputs[5].default_value = 180.0
n6.inputs[6].default_value = True
n6.inputs[7].default_value = (0.0, 0.0, 1.571)
n6.inputs[8].default_value = (1.0, -1.0, 1.0)
n7 = _N.new('NodeReroute'); n7.name = 'Reroute'; n7.location = (-365, -37)
n7.width = 10
n7.socket_idname = 'NodeSocketVector'
n8 = _N.new('NodeReroute'); n8.name = 'Reroute.001'; n8.location = (-384, -113)
n8.width = 10
n8.socket_idname = 'NodeSocketGeometry'
n9 = _N.new('NodeReroute'); n9.name = 'Reroute.002'; n9.location = (-378, 240)
n9.width = 10
n9.socket_idname = 'NodeSocketFloat'
n10 = _N.new('NodeReroute'); n10.name = 'Reroute.003'; n10.location = (-380, 168)
n10.width = 10
n10.socket_idname = 'NodeSocketInt'
n11 = _N.new('NodeReroute'); n11.name = 'Reroute.004'; n11.location = (-377, 106)
n11.width = 10
n11.socket_idname = 'NodeSocketInt'
n12 = _N.new('GeometryNodeGroup'); n12.name = 'Group.005'; n12.location = (58, -317)
n12.width = 233
n12.hide = True
n12.node_tree = ng_grid_roof_gn
n12.inputs[5].default_value = False
n12.inputs[6].default_value = (0.0, 0.0, 0.0)
n12.inputs[7].default_value = (1.0, 1.0, 1.0)
n12.inputs[9].default_value = 2
n13 = _N.new('NodeReroute'); n13.name = 'Reroute.005'; n13.location = (-361, -222)
n13.width = 10
n13.socket_idname = 'NodeSocketGeometry'
n14 = _N.new('NodeReroute'); n14.name = 'Reroute.009'; n14.location = (-372, 4)
n14.width = 10
n14.socket_idname = 'NodeSocketInt'
n15 = _N.new('NodeReroute'); n15.name = 'Reroute.006'; n15.location = (-380, 57)
n15.width = 10
n15.socket_idname = 'NodeSocketInt'
n16 = _N.new('GeometryNodeGroup'); n16.name = 'Group.008'; n16.location = (-724, 359)
n16.node_tree = ng_dimensions_to_number
n17 = _N.new('NodeReroute'); n17.name = 'Reroute.007'; n17.location = (-369, -307)
n17.width = 10
n17.socket_idname = 'NodeSocketGeometry'
n18 = _N.new('FunctionNodeInputInt'); n18.name = 'Integer'; n18.location = (-691, 144)
n18.integer = 2
n18.outputs[0].default_value = 0
n19 = _N.new('GeometryNodeSampleIndex'); n19.name = 'Sample Index'; n19.location = (-353, 508)
_L.new(n10.outputs[0], n12.inputs[1])
_L.new(n15.outputs[0], n4.inputs[12])
_L.new(n9.outputs[0], n12.inputs[0])
_L.new(n15.outputs[0], n3.inputs[12])
_L.new(n11.outputs[0], n6.inputs[1])
_L.new(n8.outputs[0], n12.inputs[8])
_L.new(n10.outputs[0], n6.inputs[0])
_L.new(n13.outputs[0], n12.inputs[4])
_L.new(n9.outputs[0], n5.inputs[0])
_L.new(n7.outputs[0], n3.inputs[3])
_L.new(n11.outputs[0], n5.inputs[1])
_L.new(n14.outputs[0], n5.inputs[11])
_L.new(n11.outputs[0], n4.inputs[1])
_L.new(n14.outputs[0], n6.inputs[11])
_L.new(n10.outputs[0], n4.inputs[0])
_L.new(n14.outputs[0], n4.inputs[11])
_L.new(n11.outputs[0], n3.inputs[1])
_L.new(n9.outputs[0], n3.inputs[0])
_L.new(n14.outputs[0], n3.inputs[11])
_L.new(n8.outputs[0], n6.inputs[4])
_L.new(n13.outputs[0], n5.inputs[9])
_L.new(n8.outputs[0], n5.inputs[4])
_L.new(n13.outputs[0], n6.inputs[9])
_L.new(n12.outputs[0], n2.inputs[0])
_L.new(n8.outputs[0], n4.inputs[4])
_L.new(n13.outputs[0], n4.inputs[9])
_L.new(n5.outputs[0], n2.inputs[0])
_L.new(n7.outputs[0], n6.inputs[3])
_L.new(n6.outputs[0], n2.inputs[0])
_L.new(n7.outputs[0], n5.inputs[3])
_L.new(n13.outputs[0], n3.inputs[9])
_L.new(n4.outputs[0], n2.inputs[0])
_L.new(n7.outputs[0], n4.inputs[3])
_L.new(n3.outputs[0], n2.inputs[0])
_L.new(n8.outputs[0], n3.inputs[4])
_L.new(n10.outputs[0], n5.inputs[2])
_L.new(n9.outputs[0], n6.inputs[2])
_L.new(n11.outputs[0], n12.inputs[2])
_L.new(n15.outputs[0], n5.inputs[12])
_L.new(n7.outputs[0], n12.inputs[3])
_L.new(n15.outputs[0], n6.inputs[12])
_L.new(n1.outputs[7], n16.inputs[1])
_L.new(n1.outputs[6], n16.inputs[0])
_L.new(n1.outputs[2], n13.inputs[0])
_L.new(n1.outputs[1], n8.inputs[0])
_L.new(n2.outputs[0], n0.inputs[0])
_L.new(n1.outputs[3], n17.inputs[0])
_L.new(n17.outputs[0], n5.inputs[10])
_L.new(n17.outputs[0], n6.inputs[10])
_L.new(n17.outputs[0], n4.inputs[10])
_L.new(n17.outputs[0], n3.inputs[10])
_L.new(n1.outputs[5], n14.inputs[0])
_L.new(n1.outputs[4], n15.inputs[0])
_L.new(n18.outputs[0], n11.inputs[0])
_L.new(n16.outputs[1], n0.inputs[2])
_L.new(n1.outputs[0], n7.inputs[0])
_L.new(n18.outputs[0], n10.inputs[0])
_L.new(n1.outputs[8], n9.inputs[0])
_L.new(n1.outputs[8], n0.inputs[1])
n0.is_active_output = True
ng_geometry_nodes = bpy.data.node_groups.new('Geometry Nodes', 'GeometryNodeTree')
_s = ng_geometry_nodes.interface.new_socket(name='Geometry', in_out='OUTPUT', socket_type='NodeSocketGeometry')
_s = ng_geometry_nodes.interface.new_socket(name='Geometry', in_out='INPUT', socket_type='NodeSocketGeometry')
_s = ng_geometry_nodes.interface.new_socket(name='Width', in_out='INPUT', socket_type='NodeSocketInt')
_s.default_value = 1
_s.min_value = 1
_s.max_value = 300
_s = ng_geometry_nodes.interface.new_socket(name='Depth', in_out='INPUT', socket_type='NodeSocketInt')
_s.default_value = 1
_s.min_value = 1
_s.max_value = 300
_s = ng_geometry_nodes.interface.new_socket(name='Height', in_out='INPUT', socket_type='NodeSocketInt')
_s.default_value = 1
_s.min_value = 1
_s.max_value = 300
_s = ng_geometry_nodes.interface.new_socket(name='Threshold for upper Instance', in_out='INPUT', socket_type='NodeSocketInt')
_s.min_value = 0
_s = ng_geometry_nodes.interface.new_socket(name='Threshold for lower Insctance', in_out='INPUT', socket_type='NodeSocketInt')
ng_geometry_nodes.is_modifier = True
# nodes of 'Geometry Nodes' reference scene objects; filled in after objects exist
ng_geometry_nodes_001 = bpy.data.node_groups.new('Geometry Nodes.001', 'GeometryNodeTree')
_s = ng_geometry_nodes_001.interface.new_socket(name='Geometry', in_out='OUTPUT', socket_type='NodeSocketGeometry')
_s = ng_geometry_nodes_001.interface.new_socket(name='Geometry', in_out='INPUT', socket_type='NodeSocketGeometry')
ng_geometry_nodes_001.is_modifier = True
_N = ng_geometry_nodes_001.nodes; _L = ng_geometry_nodes_001.links
n0 = _N.new('NodeGroupInput'); n0.name = 'Group Input'; n0.location = (-674, 182)
n1 = _N.new('NodeGroupOutput'); n1.name = 'Group Output'; n1.location = (1467, 292)
n2 = _N.new('GeometryNodeTransform'); n2.name = 'Transform Geometry'; n2.location = (-406, 205)
n3 = _N.new('GeometryNodeJoinGeometry'); n3.name = 'Join Geometry'; n3.location = (1386, 106)
n4 = _N.new('GeometryNodeSubdivisionSurface'); n4.name = 'Subdivision Surface'; n4.location = (-12, 95)
n4.uv_smooth = 'PRESERVE_CORNERS'
n4.inputs[3].default_value = 1.0
n5 = _N.new('FunctionNodeInputInt'); n5.name = 'Integer.001'; n5.location = (-274, -4)
n5.integer = 2
n5.outputs[0].default_value = 0
n6 = _N.new('GeometryNodeMergeByDistance'); n6.name = 'Merge by Distance'; n6.location = (748, 590)
n6.inputs[2].default_value = 0.01
n7 = _N.new('GeometryNodeScaleElements'); n7.name = 'Scale Elements.001'; n7.location = (1022, -46)
n7.inputs[2].default_value = 0.9
n7.inputs[4].default_value = (1.0, 1.0, 0.0)
n8 = _N.new('GeometryNodeSplitEdges'); n8.name = 'Split Edges.001'; n8.location = (707, -63)
n9 = _N.new('ShaderNodeMath'); n9.name = 'Math.001'; n9.location = (718, -149)
n9.operation = 'GREATER_THAN'
n10 = _N.new('ShaderNodeTexNoise'); n10.name = 'Noise Texture.001'; n10.location = (495, -192)
n10.width = 145
n10.noise_dimensions = '2D'
n10.inputs[2].default_value = 15.9
n10.inputs[3].default_value = 0.0
n11 = _N.new('GeometryNodeInputIndex'); n11.name = 'Index'; n11.location = (1050, 233)
n12 = _N.new('GeometryNodeSetPosition'); n12.name = 'Set Position'; n12.location = (700, 180)
n12.inputs[3].default_value = (0.0, 0.3, 0.0)
n13 = _N.new('GeometryNodeInputPosition'); n13.name = 'Position'; n13.location = (-55, -117)
n14 = _N.new('ShaderNodeSeparateXYZ'); n14.name = 'Separate XYZ'; n14.location = (162, 9)
n15 = _N.new('ShaderNodeMath'); n15.name = 'Math.002'; n15.location = (420, 86)
n15.operation = 'COMPARE'
n15.inputs[2].default_value = 0.1
n16 = _N.new('FunctionNodeRandomValue'); n16.name = 'Random Value'; n16.location = (188, -149)
n16.inputs[8].default_value = 10
n17 = _N.new('GeometryNodeMeshBoolean'); n17.name = 'Mesh Boolean'; n17.location = (253, 386)
n17.mute = True
n18 = _N.new('GeometryNodeScaleElements'); n18.name = 'Scale Elements'; n18.location = (594, 382)
n18.inputs[2].default_value = 0.5
n19 = _N.new('GeometryNodeMeshGrid'); n19.name = 'Grid'; n19.location = (-319, 538)
n19.inputs[2].default_value = 2
n19.inputs[3].default_value = 2
n20 = _N.new('GeometryNodeTransform'); n20.name = 'Transform Geometry.001'; n20.location = (-125, 657)
n20.inputs[2].default_value = (0.0, 1.571, 0.0)
n20.inputs[3].default_value = (2.0, 2.0, 1.0)
n21 = _N.new('GeometryNodePoints'); n21.name = 'Points'; n21.location = (183, 627)
n21.inputs[1].default_value = (0.0, 0.5, 0.0)
n22 = _N.new('GeometryNodeViewer'); n22.name = 'Viewer'; n22.location = (1678, 212)
n22.data_type = 'INT'
n23 = _N.new('GeometryNodeExtrudeMesh'); n23.name = 'Extrude Mesh'; n23.location = (1207, 63)
n24 = _N.new('GeometryNodeInputMeshIsland'); n24.name = 'Mesh Island'; n24.location = (1135, 359)
_L.new(n0.outputs[0], n2.inputs[0])
_L.new(n2.outputs[0], n4.inputs[0])
_L.new(n5.outputs[0], n4.inputs[1])
_L.new(n8.outputs[0], n7.inputs[0])
_L.new(n10.outputs[0], n9.inputs[0])
_L.new(n9.outputs[0], n7.inputs[1])
_L.new(n4.outputs[0], n12.inputs[0])
_L.new(n13.outputs[0], n14.inputs[0])
_L.new(n14.outputs[1], n15.inputs[0])
_L.new(n15.outputs[0], n12.inputs[1])
_L.new(n16.outputs[1], n15.inputs[1])
_L.new(n3.outputs[0], n1.inputs[0])
_L.new(n19.outputs[0], n20.inputs[0])
_L.new(n2.outputs[0], n17.inputs[1])
_L.new(n17.outputs[0], n18.inputs[0])
_L.new(n23.outputs[0], n3.inputs[0])
_L.new(n4.outputs[0], n8.inputs[0])
_L.new(n3.outputs[0], n22.inputs[0])
_L.new(n24.outputs[0], n22.inputs[1])
_L.new(n7.outputs[0], n23.inputs[0])
n1.is_active_output = True
ng_geometry_input = bpy.data.node_groups.new('Geometry Input', 'GeometryNodeTree')
_s = ng_geometry_input.interface.new_socket(name='Geometry', in_out='OUTPUT', socket_type='NodeSocketGeometry')
_s = ng_geometry_input.interface.new_socket(name='Geometry', in_out='INPUT', socket_type='NodeSocketGeometry')
_s = ng_geometry_input.interface.new_socket(name='Input Type', in_out='INPUT', socket_type='NodeSocketMenu')
_s.default_value = 'Object'
_s.description = 'How the geometry input should be exposed'
_s.menu_expanded = True
_s = ng_geometry_input.interface.new_socket(name='Object', in_out='INPUT', socket_type='NodeSocketObject')
_s.description = 'Object to use as the input geometry'
_s = ng_geometry_input.interface.new_socket(name='Collection', in_out='INPUT', socket_type='NodeSocketCollection')
_s.description = 'Collection to use as the input geometry'
_s = ng_geometry_input.interface.new_socket(name='Relative Space', in_out='INPUT', socket_type='NodeSocketBool')
_s.description = 'Transform the input relative to the main geometry'
_s = ng_geometry_input.interface.new_socket(name='As Instance', in_out='INPUT', socket_type='NodeSocketBool')
_s.default_value = True
_s.description = 'Input the geometry as an instance. (Further processing might require non-instance geometry)'
_s = ng_geometry_input.interface.new_socket(name='Replace Original', in_out='INPUT', socket_type='NodeSocketBool')
_s.description = 'Replace the incoming geometry with the selected input geometry'
ng_geometry_input.is_modifier = True
_N = ng_geometry_input.nodes; _L = ng_geometry_input.links
n0 = _N.new('NodeGroupOutput'); n0.name = 'Group Output'; n0.location = (700, 20)
n1 = _N.new('GeometryNodeCollectionInfo'); n1.name = 'Collection Info'; n1.location = (-800, -220)
n2 = _N.new('GeometryNodeRealizeInstances'); n2.name = 'Realize Instances'; n2.location = (-120, -80)
n3 = _N.new('GeometryNodeSwitch'); n3.name = 'Switch'; n3.location = (520, 20)
n4 = _N.new('NodeGroupInput'); n4.name = 'Group Input.001'; n4.location = (320, 80)
n5 = _N.new('GeometryNodeMenuSwitch'); n5.name = 'Menu Switch'; n5.location = (-326, 0)
n5.enum_items.clear()
_it = n5.enum_items.new('Object')
_it = n5.enum_items.new('Collection')
n6 = _N.new('GeometryNodeObjectInfo'); n6.name = 'Object Info'; n6.location = (-980, 140)
n7 = _N.new('GeometryNodeCollectionInfo'); n7.name = 'Collection Info.001'; n7.location = (-800, -380)
n7.transform_space = 'RELATIVE'
n8 = _N.new('GeometryNodeObjectInfo'); n8.name = 'Object Info.001'; n8.location = (-800, 40)
n8.transform_space = 'RELATIVE'
n9 = _N.new('GeometryNodeSwitch'); n9.name = 'Switch.001'; n9.location = (-530, 31)
n10 = _N.new('GeometryNodeSwitch'); n10.name = 'Switch.002'; n10.location = (-528, -139)
n11 = _N.new('NodeGroupInput'); n11.name = 'Group Input.002'; n11.location = (-800, 120)
n12 = _N.new('NodeReroute'); n12.name = 'Reroute'; n12.location = (-581, 8)
n12.width = 22
n12.socket_idname = 'NodeSocketBool'
n13 = _N.new('GeometryNodeSwitch'); n13.name = 'Switch.003'; n13.location = (80, -30)
n14 = _N.new('NodeGroupInput'); n14.name = 'Group Input.003'; n14.location = (-120, 0)
n15 = _N.new('NodeGroupInput'); n15.name = 'Group Input.004'; n15.location = (-1320, -140)
n16 = _N.new('NodeGroupInput'); n16.name = 'Group Input.005'; n16.location = (-520, 100)
n17 = _N.new('NodeReroute'); n17.name = 'Reroute.001'; n17.location = (-860, -400)
n17.width = 22
n17.socket_idname = 'NodeSocketCollection'
n18 = _N.new('NodeGroupInput'); n18.name = 'Group Input.006'; n18.location = (80, 40)
n19 = _N.new('GeometryNodeJoinGeometry'); n19.name = 'Join Geometry'; n19.location = (320, 0)
_L.new(n3.outputs[0], n0.inputs[0])
_L.new(n4.outputs[6], n3.inputs[0])
_L.new(n10.outputs[0], n5.inputs[2])
_L.new(n9.outputs[0], n5.inputs[1])
_L.new(n15.outputs[2], n6.inputs[0])
_L.new(n17.outputs[0], n1.inputs[0])
_L.new(n6.outputs[4], n9.inputs[1])
_L.new(n1.outputs[0], n10.inputs[1])
_L.new(n8.outputs[4], n9.inputs[2])
_L.new(n7.outputs[0], n10.inputs[2])
_L.new(n15.outputs[2], n8.inputs[0])
_L.new(n17.outputs[0], n7.inputs[0])
_L.new(n12.outputs[0], n9.inputs[0])
_L.new(n11.outputs[4], n12.inputs[0])
_L.new(n12.outputs[0], n10.inputs[0])
_L.new(n5.outputs[0], n2.inputs[0])
_L.new(n5.outputs[0], n13.inputs[2])
_L.new(n14.outputs[5], n13.inputs[0])
_L.new(n15.outputs[5], n6.inputs[1])
_L.new(n15.outputs[5], n8.inputs[1])
_L.new(n2.outputs[0], n13.inputs[1])
_L.new(n16.outputs[1], n5.inputs[0])
_L.new(n13.outputs[0], n3.inputs[2])
_L.new(n15.outputs[3], n17.inputs[0])
_L.new(n18.outputs[0], n19.inputs[0])
_L.new(n13.outputs[0], n19.inputs[0])
_L.new(n19.outputs[0], n3.inputs[1])
n0.is_active_output = True
ng_geometry_nodes_002 = bpy.data.node_groups.new('Geometry Nodes.002', 'GeometryNodeTree')
_s = ng_geometry_nodes_002.interface.new_socket(name='Geometry', in_out='OUTPUT', socket_type='NodeSocketGeometry')
_s = ng_geometry_nodes_002.interface.new_socket(name='Geometry', in_out='INPUT', socket_type='NodeSocketGeometry')
ng_geometry_nodes_002.is_modifier = True
# nodes of 'Geometry Nodes.002' reference scene objects; filled in after objects exist
ng_face_corner_angle = bpy.data.node_groups.new('Face Corner Angle', 'GeometryNodeTree')
_s = ng_face_corner_angle.interface.new_socket(name='Corner Angle', in_out='OUTPUT', socket_type='NodeSocketFloat')
_s.description = 'Angle between the next and previous edge of a face corner within the face'
_s = ng_face_corner_angle.interface.new_socket(name='Bisector', in_out='OUTPUT', socket_type='NodeSocketVector')
_s.description = 'Directional vector pointing central between next and previous edge of a face corner'
_N = ng_face_corner_angle.nodes; _L = ng_face_corner_angle.links
n0 = _N.new('NodeGroupOutput'); n0.name = 'Group Output'; n0.location = (1320, 380)
n1 = _N.new('GeometryNodeOffsetCornerInFace'); n1.name = 'Offset Corner in Face'; n1.location = (-1104, 329)
n1.inputs[1].default_value = -1
n2 = _N.new('GeometryNodeOffsetCornerInFace'); n2.name = 'Offset Corner in Face.001'; n2.location = (-1103, 200)
n2.inputs[1].default_value = 1
n3 = _N.new('GeometryNodeInputPosition'); n3.name = 'Position.003'; n3.location = (-1104, 389)
n4 = _N.new('GeometryNodeFieldAtIndex'); n4.name = 'Evaluate at Index.002'; n4.location = (-904, 389)
n4.domain = 'CORNER'
n4.data_type = 'FLOAT_VECTOR'
n5 = _N.new('GeometryNodeFieldAtIndex'); n5.name = 'Evaluate at Index.003'; n5.location = (-904, 229)
n5.domain = 'CORNER'
n5.data_type = 'FLOAT_VECTOR'
n6 = _N.new('ShaderNodeVectorMath'); n6.name = 'Vector Math.002'; n6.location = (-544, 329)
n6.operation = 'NORMALIZE'
n7 = _N.new('ShaderNodeVectorMath'); n7.name = 'Vector Math.003'; n7.location = (-544, 209)
n7.operation = 'NORMALIZE'
n8 = _N.new('ShaderNodeVectorMath'); n8.name = 'Vector Math.008'; n8.location = (-724, 349)
n8.operation = 'SUBTRACT'
n9 = _N.new('ShaderNodeVectorMath'); n9.name = 'Vector Math.009'; n9.location = (-724, 169)
n9.operation = 'SUBTRACT'
n10 = _N.new('ShaderNodeVectorMath'); n10.name = 'Vector Math.010'; n10.location = (-340, 460)
n10.operation = 'CROSS_PRODUCT'
n11 = _N.new('ShaderNodeMath'); n11.name = 'Math.004'; n11.location = (660, 380)
n11.operation = 'MULTIPLY'
n12 = _N.new('ShaderNodeVectorMath'); n12.name = 'Vector Math.012'; n12.location = (-160, 460)
n12.operation = 'DOT_PRODUCT'
n13 = _N.new('GeometryNodeFieldOnDomain'); n13.name = 'Evaluate on Domain.001'; n13.location = (-540, 620)
n13.domain = 'FACE'
n13.data_type = 'FLOAT_VECTOR'
n14 = _N.new('GeometryNodeInputNormal'); n14.name = 'Normal'; n14.location = (-740, 580)
n15 = _N.new('ShaderNodeMath'); n15.name = 'Math.006'; n15.location = (0, 460)
n15.operation = 'SIGN'
n16 = _N.new('GeometryNodeSwitch'); n16.name = 'Switch.011'; n16.location = (274, -76)
n16.input_type = 'FLOAT'
n17 = _N.new('ShaderNodeVectorMath'); n17.name = 'Vector Math.013'; n17.location = (-340, 320)
n17.operation = 'DOT_PRODUCT'
n18 = _N.new('NodeReroute'); n18.name = 'Reroute.022'; n18.location = (34, -216)
n18.width = 22
n18.socket_idname = 'NodeSocketFloat'
n19 = _N.new('ShaderNodeVectorRotate'); n19.name = 'Vector Rotate'; n19.location = (860, 380)
n20 = _N.new('ShaderNodeMath'); n20.name = 'Math.008'; n20.location = (-160, 320)
n20.operation = 'ARCCOSINE'
n21 = _N.new('NodeFrame'); n21.name = 'Frame.011'; n21.location = (186, 516)
n21.label = 'angle'
n21.width = 444
n22 = _N.new('FunctionNodeCompare'); n22.name = 'Compare.001'; n22.location = (94, -36)
n23 = _N.new('ShaderNodeMath'); n23.name = 'Math.007'; n23.location = (94, -156)
n23.operation = 'SUBTRACT'
n23.inputs[0].default_value = 6.283
n24 = _N.new('GeometryNodeFieldOnDomain'); n24.name = 'Evaluate on Domain'; n24.location = (1100, 360)
n24.domain = 'CORNER'
n24.data_type = 'FLOAT_VECTOR'
n25 = _N.new('GeometryNodeFieldOnDomain'); n25.name = 'Evaluate on Domain.002'; n25.location = (1100, 480)
n25.domain = 'CORNER'
n26 = _N.new('NodeReroute'); n26.name = 'Reroute'; n26.location = (-338, 532)
n26.width = 22
n26.socket_idname = 'NodeSocketVector'
n27 = _N.new('NodeReroute'); n27.name = 'Reroute.001'; n27.location = (660, 536)
n27.width = 22
n27.socket_idname = 'NodeSocketVector'
n28 = _N.new('NodeReroute'); n28.name = 'Reroute.002'; n28.location = (780, 180)
n28.width = 22
n28.socket_idname = 'NodeSocketVector'
n16.parent = n21
n18.parent = n21
n22.parent = n21
n23.parent = n21
_L.new(n10.outputs[0], n12.inputs[0])
_L.new(n14.outputs[1], n13.inputs[0])
_L.new(n17.outputs[1], n20.inputs[0])
_L.new(n26.outputs[0], n12.inputs[1])
_L.new(n20.outputs[0], n18.inputs[0])
_L.new(n11.outputs[0], n19.inputs[3])
_L.new(n4.outputs[0], n8.inputs[0])
_L.new(n6.outputs[0], n17.inputs[0])
_L.new(n18.outputs[0], n16.inputs[1])
_L.new(n5.outputs[0], n9.inputs[0])
_L.new(n12.outputs[1], n15.inputs[0])
_L.new(n16.outputs[0], n11.inputs[0])
_L.new(n3.outputs[0], n8.inputs[1])
_L.new(n7.outputs[0], n10.inputs[1])
_L.new(n18.outputs[0], n23.inputs[1])
_L.new(n3.outputs[0], n4.inputs[0])
_L.new(n3.outputs[0], n9.inputs[1])
_L.new(n15.outputs[0], n22.inputs[0])
_L.new(n6.outputs[0], n10.inputs[0])
_L.new(n3.outputs[0], n5.inputs[0])
_L.new(n27.outputs[0], n19.inputs[2])
_L.new(n1.outputs[0], n4.inputs[1])
_L.new(n7.outputs[0], n17.inputs[1])
_L.new(n2.outputs[0], n5.inputs[1])
_L.new(n8.outputs[0], n6.inputs[0])
_L.new(n28.outputs[0], n19.inputs[0])
_L.new(n23.outputs[0], n16.inputs[2])
_L.new(n9.outputs[0], n7.inputs[0])
_L.new(n22.outputs[0], n16.inputs[0])
_L.new(n25.outputs[0], n0.inputs[0])
_L.new(n24.outputs[0], n0.inputs[1])
_L.new(n19.outputs[0], n24.inputs[0])
_L.new(n16.outputs[0], n25.inputs[0])
_L.new(n13.outputs[0], n26.inputs[0])
_L.new(n26.outputs[0], n27.inputs[0])
_L.new(n7.outputs[0], n28.inputs[0])
n0.is_active_output = True
ng_instance_on_elements = bpy.data.node_groups.new('Instance on Elements', 'GeometryNodeTree')
_s = ng_instance_on_elements.interface.new_socket(name='Geometry', in_out='OUTPUT', socket_type='NodeSocketGeometry')
_s = ng_instance_on_elements.interface.new_socket(name='Geometry', in_out='INPUT', socket_type='NodeSocketGeometry')
_s = ng_instance_on_elements.interface.new_socket(name='Instance On', in_out='INPUT', socket_type='NodeSocketMenu')
_s.default_value = 'Points'
_s.description = 'Geometry element type to instance on'
_s = ng_instance_on_elements.interface.new_socket(name='Mask', in_out='INPUT', socket_type='NodeSocketFloat')
_s.subtype = 'FACTOR'
_s.default_value = 1.0
_s.min_value = 0.0
_s.max_value = 1.0
_s.description = 'Specify which elements to use for instancing. (Floating point values result in a random selection)'
_s = ng_instance_on_elements.interface.new_socket(name='Input Type', in_out='INPUT', socket_type='NodeSocketMenu')
_s.default_value = 'Data-Block'
_s.hide_in_modifier = True
_s.description = 'How the instance geometry input should be exposed'
_s.menu_expanded = True
_s = ng_instance_on_elements.interface.new_socket(name='Instance Type', in_out='INPUT', socket_type='NodeSocketMenu')
_s.default_value = 'Object'
_s.description = 'How the instance geometry data-block should be exposed'
_s.menu_expanded = True
_s = ng_instance_on_elements.interface.new_socket(name='Collection', in_out='INPUT', socket_type='NodeSocketCollection')
_s.description = 'Instance geometry collection'
_s = ng_instance_on_elements.interface.new_socket(name='Object', in_out='INPUT', socket_type='NodeSocketObject')
_s.description = 'Instance geometry object'
_s = ng_instance_on_elements.interface.new_socket(name='Instance', in_out='INPUT', socket_type='NodeSocketGeometry')
_s.description = 'Instance geometry input'
_s = ng_instance_on_elements.interface.new_socket(name='Realize Instances', in_out='INPUT', socket_type='NodeSocketBool')
_s.description = 'Turn the output into a single geometry rather than instances (required by many other modifiers)'
_s = ng_instance_on_elements.interface.new_socket(name='Keep Surface', in_out='INPUT', socket_type='NodeSocketBool')
_s.default_value = True
_s.description = 'Keep the original incoming geometry and join it with the instance geometry'
_s = ng_instance_on_elements.interface.new_socket(name='Seed', in_out='INPUT', socket_type='NodeSocketInt')
_s.force_non_field = True
_s.description = 'Base value to control random variation in a reproducible way'
ng_instance_on_elements.interface.new_panel('Pick Instance')
_s = ng_instance_on_elements.interface.new_socket(name='Pick Instance', in_out='INPUT', socket_type='NodeSocketBool')
_s.description = 'Choose child instances each element instead of instancing the entire geometry'
_s = ng_instance_on_elements.interface.new_socket(name='Instance Index', in_out='INPUT', socket_type='NodeSocketMenu')
_s.default_value = 'Random'
_s.force_non_field = True
_s.description = 'Method how the child instance is chosen per element'
_s = ng_instance_on_elements.interface.new_socket(name='Instance Index', in_out='INPUT', socket_type='NodeSocketInt')
_s.description = 'Which child instance to pick per element by index'
ng_instance_on_elements.interface.new_panel('Transform')
_s = ng_instance_on_elements.interface.new_socket(name='Surface Offset', in_out='INPUT', socket_type='NodeSocketFloat')
_s.subtype = 'DISTANCE'
_s.min_value = -1e+04
_s.max_value = 1e+04
_s.description = 'Distance to offset each instance along the normal of the incoming geometry'
_s = ng_instance_on_elements.interface.new_socket(name='Align Rotation', in_out='INPUT', socket_type='NodeSocketBool')
_s.default_value = True
_s.description = 'Rotate instances based on the shape of the incoming geometry'
_s = ng_instance_on_elements.interface.new_socket(name='Scale', in_out='INPUT', socket_type='NodeSocketVector')
_s.subtype = 'XYZ'
_s.default_value = (1.0, 1.0, 1.0)
_s.description = 'Scale the instances on each local axis'
ng_instance_on_elements.interface.new_panel('Scale by Face Area')
_s = ng_instance_on_elements.interface.new_socket(name='Scale by Face Area', in_out='INPUT', socket_type='NodeSocketBool')
_s.force_non_field = True
_s.description = 'Scale the instances based on the face area of the incoming geometry'
_s = ng_instance_on_elements.interface.new_socket(name='Scale by Face Area Multiplier', in_out='INPUT', socket_type='NodeSocketFloat')
_s.default_value = 1.0
_s.min_value = -1e+04
_s.max_value = 1e+04
_s.description = 'Multiply the instance scale with a factor to calibrate the considered face area'
ng_instance_on_elements.interface.new_panel('Corner Offset')
_s = ng_instance_on_elements.interface.new_socket(name='Corner Offset Method', in_out='INPUT', socket_type='NodeSocketMenu')
_s.default_value = 'Face Center'
_s.description = 'Method for direction of the offset along the corner'
_s.menu_expanded = True
_s = ng_instance_on_elements.interface.new_socket(name='Corner Offset Factor', in_out='INPUT', socket_type='NodeSocketFloat')
_s.subtype = 'FACTOR'
_s.default_value = 0.1
_s.min_value = 0.0
_s.max_value = 1.0
_s.description = 'Move the instances towards the face center'
_s = ng_instance_on_elements.interface.new_socket(name='Corner Offset Distance', in_out='INPUT', socket_type='NodeSocketFloat')
_s.subtype = 'DISTANCE'
_s.default_value = 0.1
_s.min_value = 0.0
_s.max_value = 1e+04
_s.description = 'Distance to offset the instances from the face corner'
_s = ng_instance_on_elements.interface.new_socket(name='Even Edge Distance', in_out='INPUT', socket_type='NodeSocketBool')
_s.default_value = True
_s.description = 'Adjust the offset distance to keep an even perpendicular distance to edges'
ng_instance_on_elements.is_modifier = True
_N = ng_instance_on_elements.nodes; _L = ng_instance_on_elements.links
n0 = _N.new('NodeGroupOutput'); n0.name = 'Group Output'; n0.location = (4480, 280)
n1 = _N.new('GeometryNodeObjectInfo'); n1.name = 'Object Info'; n1.location = (289, -216)
n1.inputs[1].default_value = True
n2 = _N.new('GeometryNodeInstanceOnPoints'); n2.name = 'Instance on Points'; n2.location = (2645, 160)
n3 = _N.new('GeometryNodeJoinGeometry'); n3.name = 'Join Geometry'; n3.location = (4045, 200)
n4 = _N.new('NodeGroupInput'); n4.name = 'Group Input.001'; n4.location = (30, -98)
n5 = _N.new('NodeFrame'); n5.name = 'Frame'; n5.location = (-2392, 237)
n5.label = 'Input Geometry'
n5.width = 899
n6 = _N.new('GeometryNodeMeshToPoints'); n6.name = 'Mesh to Points'; n6.location = (989, -201)
n7 = _N.new('GeometryNodeMenuSwitch'); n7.name = 'Menu Switch.001'; n7.location = (229, -161)
n7.hide = True
n7.enum_items.clear()
_it = n7.enum_items.new('Points')
_it = n7.enum_items.new('Edges')
_it = n7.enum_items.new('Faces')
_it = n7.enum_items.new('Corners')
n7.enum_definition.enum_definition.enum_definition.enum_definition.data_type = 'INT'
n7.enum_definition.enum_definition.enum_definition.data_type = 'INT'
n7.enum_definition.enum_definition.data_type = 'INT'
n7.enum_definition.data_type = 'INT'
n7.data_type = 'INT'
n7.inputs[1].default_value = 0
n7.inputs[2].default_value = 1
n7.inputs[3].default_value = 2
n7.inputs[4].default_value = 3
n8 = _N.new('GeometryNodeMeshToPoints'); n8.name = 'Mesh to Points.001'; n8.location = (989, -81)
n9 = _N.new('NodeFrame'); n9.name = 'Frame.001'; n9.location = (-369, 501)
n9.label = 'Elements to Points'
n9.width = 1379
n10 = _N.new('NodeReroute'); n10.name = 'Reroute.003'; n10.location = (1160, -460)
n10.width = 22
n10.socket_idname = 'NodeSocketGeometry'
n11 = _N.new('GeometryNodeIndexSwitch'); n11.name = 'Index Switch'; n11.location = (1209, -101)
n11.index_switch_items.clear()
_it = n11.index_switch_items.new()
_it = n11.index_switch_items.new()
_it = n11.index_switch_items.new()
_it = n11.index_switch_items.new()
n12 = _N.new('GeometryNodeTranslateInstances'); n12.name = 'Translate Instances'; n12.location = (434, -36)
n13 = _N.new('ShaderNodeCombineXYZ'); n13.name = 'Combine XYZ'; n13.location = (209, -136)
n14 = _N.new('NodeGroupInput'); n14.name = 'Group Input.005'; n14.location = (29, -196)
n15 = _N.new('NodeFrame'); n15.name = 'Frame.003'; n15.location = (2878, 206)
n15.label = 'Offset'
n15.width = 603
n16 = _N.new('FunctionNodeAlignRotationToVector'); n16.name = 'Align Rotation to Vector.001'; n16.location = (94, -76)
n17 = _N.new('GeometryNodeCaptureAttribute'); n17.name = 'Capture Attribute'; n17.location = (229, -241)
n17.capture_items.clear()
n17.domain = 'FACE'
n18 = _N.new('NodeFrame'); n18.name = 'Frame.002'; n18.location = (1806, -144)
n18.label = 'Align Rotation to Normal'
n18.width = 664
n19 = _N.new('NodeGroupInput'); n19.name = 'Group Input.003'; n19.location = (294, -36)
n20 = _N.new('GeometryNodeSwitch'); n20.name = 'Switch'; n20.location = (494, -36)
n20.input_type = 'ROTATION'
n20.inputs[1].default_value = (0.0, 0.0, 0.0)
n21 = _N.new('NodeReroute'); n21.name = 'Reroute.002'; n21.location = (34, -216)
n21.width = 22
n21.socket_idname = 'NodeSocketVector'
n22 = _N.new('GeometryNodeCollectionInfo'); n22.name = 'Collection Info'; n22.location = (289, -356)
n22.inputs[1].default_value = True
n22.inputs[2].default_value = True
n23 = _N.new('GeometryNodeMenuSwitch'); n23.name = 'Menu Switch.002'; n23.location = (229, -116)
n23.hide = True
n23.enum_items.clear()
_it = n23.enum_items.new('Object')
_it = n23.enum_items.new('Collection')
n23.enum_definition.enum_definition.enum_definition.enum_definition.data_type = 'INT'
n23.enum_definition.enum_definition.enum_definition.data_type = 'INT'
n23.enum_definition.enum_definition.data_type = 'INT'
n23.enum_definition.data_type = 'INT'
n23.data_type = 'INT'
n23.inputs[1].default_value = 0
n23.inputs[2].default_value = 1
n24 = _N.new('GeometryNodeIndexSwitch'); n24.name = 'Index Switch.001'; n24.location = (529, -216)
n25 = _N.new('NodeFrame'); n25.name = 'Frame.004'; n25.location = (820, -652)
n25.label = 'Scale'
n25.width = 1214
n26 = _N.new('ShaderNodeVectorMath'); n26.name = 'Vector Math'; n26.location = (536, -152)
n26.operation = 'SCALE'
n27 = _N.new('GeometryNodeInputMeshFaceArea'); n27.name = 'Face Area.001'; n27.location = (29, -281)
n28 = _N.new('ShaderNodeMath'); n28.name = 'Math'; n28.location = (311, -212)
n28.operation = 'MULTIPLY'
n29 = _N.new('GeometryNodeSwitch'); n29.name = 'Switch.002'; n29.location = (711, -52)
n29.input_type = 'VECTOR'
n30 = _N.new('NodeFrame'); n30.name = 'Frame.006'; n30.location = (29, -36)
n30.label = 'Scale by Face Area'
n30.width = 1155
n31 = _N.new('NodeFrame'); n31.name = 'Frame.007'; n31.location = (811, 1186)
n31.label = 'Instance Index (if target type is collection)'
n31.width = 846
n32 = _N.new('NodeGroupInput'); n32.name = 'Group Input.008'; n32.location = (29, -166)
n33 = _N.new('GeometryNodeInputIndex'); n33.name = 'Index'; n33.location = (216, -156)
n33.hide = True
n34 = _N.new('GeometryNodeMenuSwitch'); n34.name = 'Menu Switch.003'; n34.location = (456, -136)
n34.enum_items.clear()
_it = n34.enum_items.new('Random')
_it = n34.enum_items.new('Sequence')
_it = n34.enum_items.new('Input')
n34.enum_definition.enum_definition.enum_definition.enum_definition.data_type = 'INT'
n34.enum_definition.enum_definition.enum_definition.data_type = 'INT'
n34.enum_definition.enum_definition.data_type = 'INT'
n34.enum_definition.data_type = 'INT'
n34.data_type = 'INT'
n35 = _N.new('NodeGroupInput'); n35.name = 'Group Input.009'; n35.location = (210, -46)
n36 = _N.new('NodeFrame'); n36.name = 'Frame.008'; n36.location = (1370, 526)
n36.label = 'Selection'
n36.width = 588
n37 = _N.new('NodeReroute'); n37.name = 'Reroute.009'; n37.location = (2289, 542)
n37.width = 22
n37.socket_idname = 'NodeSocketGeometry'
n38 = _N.new('GeometryNodeRealizeInstances'); n38.name = 'Realize Instances'; n38.location = (3625, 100)
n39 = _N.new('GeometryNodeSwitch'); n39.name = 'Switch.003'; n39.location = (3825, 240)
n40 = _N.new('NodeGroupInput'); n40.name = 'Group Input.010'; n40.location = (3600, 340)
n41 = _N.new('NodeFrame'); n41.name = 'Frame.009'; n41.location = (927, -36)
n41.label = 'Only use when instancing on faces'
n41.width = 199
n42 = _N.new('GeometryNodeSwitch'); n42.name = 'Switch.004'; n42.location = (30, -36)
n42.input_type = 'VECTOR'
n43 = _N.new('NodeReroute'); n43.name = 'Reroute.011'; n43.location = (258, -334)
n43.width = 22
n43.socket_idname = 'NodeSocketVectorXYZ'
n44 = _N.new('NodeReroute'); n44.name = 'Reroute.012'; n44.location = (2360, -780)
n44.width = 22
n44.socket_idname = 'NodeSocketVector'
n45 = _N.new('NodeReroute'); n45.name = 'Reroute.015'; n45.location = (814, -332)
n45.width = 22
n45.socket_idname = 'NodeSocketVectorXYZ'
n46 = _N.new('GeometryNodeSwitch'); n46.name = 'Switch.005'; n46.location = (4265, 320)
n47 = _N.new('GeometryNodeSwitch'); n47.name = 'Switch.001'; n47.location = (676, -36)
n47.input_type = 'INT'
n48 = _N.new('NodeReroute'); n48.name = 'Reroute.005'; n48.location = (436, -116)
n48.width = 22
n48.socket_idname = 'NodeSocketInt'
n49 = _N.new('NodeReroute'); n49.name = 'Reroute.006'; n49.location = (1129, -61)
n49.width = 22
n49.socket_idname = 'NodeSocketGeometry'
n50 = _N.new('NodeGroupInput'); n50.name = 'Group Input.002'; n50.location = (29, -36)
n51 = _N.new('GeometryNodeMenuSwitch'); n51.name = 'Menu Switch.004'; n51.location = (229, -56)
n51.hide = True
n51.enum_items.clear()
_it = n51.enum_items.new('Data-Block')
_it = n51.enum_items.new('Geometry')
n51.enum_definition.enum_definition.enum_definition.enum_definition.data_type = 'INT'
n51.enum_definition.enum_definition.enum_definition.data_type = 'INT'
n51.enum_definition.enum_definition.data_type = 'INT'
n51.enum_definition.data_type = 'INT'
n51.data_type = 'INT'
n51.inputs[1].default_value = 0
n51.inputs[2].default_value = 1
n52 = _N.new('GeometryNodeSwitch'); n52.name = 'Switch.006'; n52.location = (729, -216)
n53 = _N.new('NodeReroute'); n53.name = 'Reroute.008'; n53.location = (1006, -640)
n53.width = 22
n53.socket_idname = 'NodeSocketBool'
n54 = _N.new('NodeReroute'); n54.name = 'Reroute.010'; n54.location = (1686, -640)
n54.width = 22
n54.socket_idname = 'NodeSocketBool'
n55 = _N.new('NodeReroute'); n55.name = 'Reroute.004'; n55.location = (3565, 140)
n55.width = 22
n55.socket_idname = 'NodeSocketGeometry'
n56 = _N.new('GeometryNodeCornersOfFace'); n56.name = 'Corners of Face'; n56.location = (29, -116)
n56.inputs[2].default_value = 1
n57 = _N.new('GeometryNodeCornersOfFace'); n57.name = 'Corners of Face.001'; n57.location = (29, -276)
n58 = _N.new('GeometryNodeFieldAtIndex'); n58.name = 'Evaluate at Index'; n58.location = (229, -76)
n58.domain = 'CORNER'
n58.data_type = 'FLOAT_VECTOR'
n59 = _N.new('GeometryNodeFieldAtIndex'); n59.name = 'Evaluate at Index.001'; n59.location = (229, -216)
n59.domain = 'CORNER'
n59.data_type = 'FLOAT_VECTOR'
n60 = _N.new('GeometryNodeInputPosition'); n60.name = 'Position'; n60.location = (29, -36)
n61 = _N.new('ShaderNodeVectorMath'); n61.name = 'Vector Math.001'; n61.location = (409, -136)
n61.operation = 'SUBTRACT'
n62 = _N.new('NodeReroute'); n62.name = 'Reroute.014'; n62.location = (34, -256)
n62.width = 22
n62.socket_idname = 'NodeSocketVector'
n63 = _N.new('FunctionNodeAlignRotationToVector'); n63.name = 'Align Rotation to Vector.002'; n63.location = (294, -116)
n63.axis = 'X'
n63.pivot_axis = 'Z'
n64 = _N.new('FunctionNodeRandomValue'); n64.name = 'Random Value.001'; n64.location = (419, -36)
n64.data_type = 'BOOLEAN'
n65 = _N.new('NodeGroupInput'); n65.name = 'Group Input.013'; n65.location = (30, -146)
n66 = _N.new('FunctionNodeHashValue'); n66.name = 'Hash Value'; n66.location = (210, -126)
n66.inputs[1].default_value = 548754876
n67 = _N.new('NodeFrame'); n67.name = 'Frame.010'; n67.location = (-1089, 316)
n67.label = 'Face Tangent Vector'
n67.width = 579
n68 = _N.new('GeometryNodeMeshToPoints'); n68.name = 'Mesh to Points.002'; n68.location = (989, -341)
n69 = _N.new('GeometryNodeInputPosition'); n69.name = 'Position.002'; n69.location = (29, -96)
n70 = _N.new('ShaderNodeMix'); n70.name = 'Mix'; n70.location = (409, -36)
n70.data_type = 'VECTOR'
n71 = _N.new('GeometryNodeFieldOnDomain'); n71.name = 'Evaluate on Domain'; n71.location = (229, -156)
n71.domain = 'FACE'
n71.data_type = 'FLOAT_VECTOR'
n72 = _N.new('NodeGroupInput'); n72.name = 'Group Input.014'; n72.location = (280, 800)
n73 = _N.new('NodeReroute'); n73.name = 'Reroute.017'; n73.location = (1460, 540)
n73.width = 22
n73.socket_idname = 'NodeSocketGeometry'
n74 = _N.new('GeometryNodeSwitch'); n74.name = 'Switch.008'; n74.location = (500, 880)
n74.input_type = 'BOOLEAN'
n74.inputs[1].default_value = False
n75 = _N.new('GeometryNodeSwitch'); n75.name = 'Switch.009'; n75.location = (700, 820)
n75.input_type = 'BOOLEAN'
n76 = _N.new('NodeReroute'); n76.name = 'Reroute.019'; n76.location = (-93, 819)
n76.width = 22
n76.socket_idname = 'NodeSocketBool'
n77 = _N.new('GeometryNodeWarning'); n77.name = 'Warning'; n77.location = (661, -50)
n77.warning_type = 'INFO'
n77.inputs[1].default_value = 'Pick Instance is on, but there is no instances to pick from. Falling back to use input as instance.'
n78 = _N.new('NodeReroute'); n78.name = 'Reroute.013'; n78.location = (34, -221)
n78.width = 22
n78.socket_idname = 'NodeSocketGeometry'
n79 = _N.new('GeometryNodeAttributeDomainSize'); n79.name = 'Domain Size'; n79.location = (106, -86)
n79.component = 'INSTANCES'
n80 = _N.new('FunctionNodeCompare'); n80.name = 'Compare'; n80.location = (285, -64)
n80.operation = 'EQUAL'
n80.data_type = 'INT'
n81 = _N.new('FunctionNodeBooleanMath'); n81.name = 'Boolean Math'; n81.location = (474, -41)
n82 = _N.new('GeometryNodeSwitch'); n82.name = 'Switch.007'; n82.location = (829, -100)
n83 = _N.new('GeometryNodeGeometryToInstance'); n83.name = 'Geometry to Instance'; n83.location = (586, -202)
n84 = _N.new('NodeReroute'); n84.name = 'Reroute.016'; n84.location = (533, -215)
n84.width = 22
n84.socket_idname = 'NodeSocketGeometry'
n85 = _N.new('NodeFrame'); n85.name = 'Frame.005'; n85.location = (1471, 190)
n85.label = 'Instance Fallback'
n85.width = 998
n86 = _N.new('GeometryNodeMenuSwitch'); n86.name = 'Menu Switch'; n86.location = (699, -36)
n86.enum_items.clear()
_it = n86.enum_items.new('Face Center')
_it = n86.enum_items.new('Corner Center')
n87 = _N.new('GeometryNodeSwitch'); n87.name = 'Switch.010'; n87.location = (1619, -216)
n87.input_type = 'VECTOR'
n88 = _N.new('NodeGroupInput'); n88.name = 'Group Input.015'; n88.location = (519, -36)
n89 = _N.new('ShaderNodeVectorMath'); n89.name = 'Vector Math.006'; n89.location = (1310, -36)
n90 = _N.new('ShaderNodeVectorMath'); n90.name = 'Vector Math.007'; n90.location = (1110, -96)
n90.operation = 'SCALE'
n91 = _N.new('ShaderNodeMath'); n91.name = 'Math.002'; n91.location = (510, -336)
n91.operation = 'SINE'
n92 = _N.new('GeometryNodeCaptureAttribute'); n92.name = 'Capture Attribute.001'; n92.location = (769, -421)
n92.hide = True
n92.capture_items.clear()
n92.domain = 'CORNER'
n93 = _N.new('NodeGroupInput'); n93.name = 'Group Input.016'; n93.location = (510, -236)
n94 = _N.new('ShaderNodeMath'); n94.name = 'Math.003'; n94.location = (710, -296)
n94.operation = 'DIVIDE'
n95 = _N.new('GeometryNodeSwitch'); n95.name = 'Switch.013'; n95.location = (890, -196)
n95.input_type = 'FLOAT'
n96 = _N.new('GeometryNodeOffsetCornerInFace'); n96.name = 'Offset Corner in Face.002'; n96.location = (29, -96)
n96.inputs[1].default_value = -1
n97 = _N.new('GeometryNodeInputPosition'); n97.name = 'Position.004'; n97.location = (29, -36)
n98 = _N.new('GeometryNodeFieldAtIndex'); n98.name = 'Evaluate at Index.004'; n98.location = (229, -36)
n98.domain = 'CORNER'
n98.data_type = 'FLOAT_VECTOR'
n99 = _N.new('ShaderNodeVectorMath'); n99.name = 'Vector Math.011'; n99.location = (409, -76)
n99.operation = 'SUBTRACT'
n100 = _N.new('GeometryNodeInputPosition'); n100.name = 'Position.005'; n100.location = (1110, -36)
n101 = _N.new('ShaderNodeMath'); n101.name = 'Math.009'; n101.location = (330, -336)
n101.operation = 'MULTIPLY'
n102 = _N.new('GeometryNodeGroup'); n102.name = 'Group'; n102.location = (30, -76)
n102.width = 199
n102.node_tree = ng_face_corner_angle
n103 = _N.new('NodeGroupInput'); n103.name = 'Group Input.017'; n103.location = (690, -156)
n104 = _N.new('NodeFrame'); n104.name = 'Frame.011'; n104.location = (-1089, -164)
n104.label = 'Corner Flank Direction'
n104.width = 579
n105 = _N.new('NodeFrame'); n105.name = 'Frame.012'; n105.location = (950, -100)
n105.label = 'Face Center Offset'
n105.width = 579
n106 = _N.new('NodeFrame'); n106.name = 'Frame.013'; n106.location = (29, -360)
n106.label = 'Corner Bisector Offset'
n106.width = 1479
n107 = _N.new('NodeFrame'); n107.name = 'Frame.014'; n107.location = (-2499, 1356)
n107.label = 'Face Corner Offset'
n107.width = 1788
n108 = _N.new('NodeReroute'); n108.name = 'Reroute.021'; n108.location = (1539, -56)
n108.width = 22
n108.socket_idname = 'NodeSocketBool'
n109 = _N.new('NodeReroute'); n109.name = 'Reroute.023'; n109.location = (919, -56)
n109.width = 22
n109.socket_idname = 'NodeSocketBool'
n109.inputs[0].default_value = False
n110 = _N.new('NodeReroute'); n110.name = 'Reroute.024'; n110.location = (49, -501)
n110.width = 22
n110.socket_idname = 'NodeSocketVector'
n111 = _N.new('NodeReroute'); n111.name = 'Reroute.025'; n111.location = (809, -501)
n111.width = 22
n111.socket_idname = 'NodeSocketVector'
n112 = _N.new('NodeReroute'); n112.name = 'Reroute.027'; n112.location = (609, -301)
n112.width = 22
n112.socket_idname = 'NodeSocketGeometry'
n113 = _N.new('NodeReroute'); n113.name = 'Reroute.029'; n113.location = (669, -61)
n113.width = 22
n113.socket_idname = 'NodeSocketGeometry'
n114 = _N.new('NodeReroute'); n114.name = 'Reroute'; n114.location = (469, -541)
n114.width = 22
n114.socket_idname = 'NodeSocketVector'
n115 = _N.new('NodeReroute'); n115.name = 'Reroute.030'; n115.location = (49, -521)
n115.width = 22
n115.socket_idname = 'NodeSocketVector'
n116 = _N.new('NodeReroute'); n116.name = 'Reroute.031'; n116.location = (629, -521)
n116.width = 22
n116.socket_idname = 'NodeSocketVector'
n117 = _N.new('NodeReroute'); n117.name = 'Reroute.033'; n117.location = (409, -181)
n117.width = 22
n117.socket_idname = 'NodeSocketBool'
n117.inputs[0].default_value = False
n118 = _N.new('NodeReroute'); n118.name = 'Reroute.034'; n118.location = (1129, -541)
n118.width = 22
n118.socket_idname = 'NodeSocketVector'
n119 = _N.new('NodeReroute'); n119.name = 'Reroute.032'; n119.location = (431, -132)
n119.width = 22
n119.socket_idname = 'NodeSocketVectorXYZ'
n120 = _N.new('NodeReroute'); n120.name = 'Reroute.035'; n120.location = (2330, 454)
n120.width = 22
n120.socket_idname = 'NodeSocketBool'
n121 = _N.new('GeometryNodeIndexSwitch'); n121.name = 'Index Switch.002'; n121.location = (1209, -401)
n121.hide = True
n121.index_switch_items.clear()
_it = n121.index_switch_items.new()
_it = n121.index_switch_items.new()
_it = n121.index_switch_items.new()
_it = n121.index_switch_items.new()
n121.data_type = 'VECTOR'
n122 = _N.new('GeometryNodeInputNormal'); n122.name = 'Normal.002'; n122.location = (451, -36)
n123 = _N.new('GeometryNodeCaptureAttribute'); n123.name = 'Capture Attribute.003'; n123.location = (769, -161)
n123.hide = True
n123.capture_items.clear()
n123.domain = 'EDGE'
n124 = _N.new('GeometryNodeCaptureAttribute'); n124.name = 'Capture Attribute.004'; n124.location = (769, -61)
n124.hide = True
n124.capture_items.clear()
n125 = _N.new('GeometryNodeIndexSwitch'); n125.name = 'Index Switch.003'; n125.location = (1209, -501)
n125.hide = True
n125.index_switch_items.clear()
_it = n125.index_switch_items.new()
_it = n125.index_switch_items.new()
_it = n125.index_switch_items.new()
_it = n125.index_switch_items.new()
n125.data_type = 'VECTOR'
n126 = _N.new('NodeReroute'); n126.name = 'Reroute.026'; n126.location = (1152, -279)
n126.width = 22
n126.socket_idname = 'NodeSocketInt'
n127 = _N.new('GeometryNodeInputMeshEdgeVertices'); n127.name = 'Edge Vertices'; n127.location = (29, -81)
n127.hide = True
n128 = _N.new('ShaderNodeVectorMath'); n128.name = 'Vector Math.002'; n128.location = (229, -81)
n128.hide = True
n128.operation = 'SUBTRACT'
n129 = _N.new('ShaderNodeVectorMath'); n129.name = 'Vector Math.003'; n129.location = (445, -110)
n129.hide = True
n129.operation = 'NORMALIZE'
n130 = _N.new('GeometryNodeCaptureAttribute'); n130.name = 'Capture Attribute.002'; n130.location = (769, -281)
n130.hide = True
n130.capture_items.clear()
n130.domain = 'FACE'
n131 = _N.new('NodeGroupInput'); n131.name = 'Group Input.018'; n131.location = (29, -161)
n132 = _N.new('NodeReroute'); n132.name = 'Reroute.028'; n132.location = (994, 788)
n132.width = 22
n132.socket_idname = 'NodeSocketBool'
n133 = _N.new('NodeReroute'); n133.name = 'Reroute.036'; n133.location = (1333, 148)
n133.width = 22
n133.socket_idname = 'NodeSocketBool'
n134 = _N.new('NodeReroute'); n134.name = 'Reroute.037'; n134.location = (430, -41)
n134.width = 22
n134.socket_idname = 'NodeSocketBool'
n135 = _N.new('GeometryNodeFieldAtIndex'); n135.name = 'Evaluate at Index.002'; n135.location = (596, -36)
n135.domain = 'EDGE'
n135.data_type = 'FLOAT_VECTOR'
n136 = _N.new('NodeFrame'); n136.name = 'Frame.015'; n136.location = (-1164, -531)
n136.label = 'Face Tangent Vector'
n136.width = 765
n137 = _N.new('GeometryNodeEdgesOfVertex'); n137.name = 'Edges of Vertex'; n137.location = (410, -117)
n138 = _N.new('GeometryNodeInputMeshEdgeVertices'); n138.name = 'Edge Vertices.001'; n138.location = (30, -77)
n138.hide = True
n139 = _N.new('ShaderNodeVectorMath'); n139.name = 'Vector Math.004'; n139.location = (230, -77)
n139.hide = True
n139.operation = 'SUBTRACT'
n140 = _N.new('ShaderNodeVectorMath'); n140.name = 'Vector Math.005'; n140.location = (410, -77)
n140.hide = True
n140.operation = 'NORMALIZE'
n141 = _N.new('NodeGroupInput'); n141.name = 'Group Input.019'; n141.location = (29, -36)
n142 = _N.new('NodeGroupInput'); n142.name = 'Group Input.021'; n142.location = (69, -296)
n143 = _N.new('NodeReroute'); n143.name = 'Reroute.038'; n143.location = (2498, 153)
n143.width = 22
n143.socket_idname = 'NodeSocketBool'
n144 = _N.new('ShaderNodeMath'); n144.name = 'Math.001'; n144.location = (36, -220)
n144.operation = 'SQRT'
n145 = _N.new('FunctionNodeHashValue'); n145.name = 'Hash Value.001'; n145.location = (270, -286)
n146 = _N.new('GeometryNodeInputID'); n146.name = 'ID'; n146.location = (81, -306)
n147 = _N.new('NodeReroute'); n147.name = 'Reroute.001'; n147.location = (3960, 300)
n147.width = 22
n147.socket_idname = 'NodeSocketGeometry'
n148 = _N.new('NodeReroute'); n148.name = 'Reroute.020'; n148.location = (289, -536)
n148.width = 22
n148.socket_idname = 'NodeSocketGeometry'
n149 = _N.new('NodeReroute'); n149.name = 'Reroute.039'; n149.location = (629, -536)
n149.width = 22
n149.socket_idname = 'NodeSocketGeometry'
n150 = _N.new('NodeReroute'); n150.name = 'Reroute.022'; n150.location = (-1041, -473)
n150.width = 22
n150.socket_idname = 'NodeSocketGeometry'
n151 = _N.new('NodeReroute'); n151.name = 'Reroute.040'; n151.location = (855, -143)
n151.width = 22
n151.socket_idname = 'NodeSocketBool'
n151.inputs[0].default_value = False
n152 = _N.new('NodeReroute'); n152.name = 'Reroute.041'; n152.location = (850, -80)
n152.width = 22
n152.socket_idname = 'NodeSocketBool'
n152.inputs[0].default_value = False
n153 = _N.new('NodeReroute'); n153.name = 'Reroute.042'; n153.location = (-348, 718)
n153.width = 22
n153.socket_idname = 'NodeSocketBool'
n154 = _N.new('NodeReroute'); n154.name = 'Reroute.018'; n154.location = (546, 720)
n154.width = 22
n154.socket_idname = 'NodeSocketBool'
n155 = _N.new('NodeReroute'); n155.name = 'Reroute.043'; n155.location = (-353, 684)
n155.width = 22
n155.socket_idname = 'NodeSocketBool'
n156 = _N.new('NodeReroute'); n156.name = 'Reroute.045'; n156.location = (291, -112)
n156.width = 22
n156.socket_idname = 'NodeSocketBool'
n1.parent = n5
n4.parent = n30
n6.parent = n9
n7.parent = n9
n8.parent = n9
n11.parent = n9
n12.parent = n15
n13.parent = n15
n14.parent = n15
n16.parent = n18
n17.parent = n9
n19.parent = n18
n20.parent = n18
n21.parent = n18
n22.parent = n5
n23.parent = n5
n24.parent = n5
n26.parent = n30
n27.parent = n9
n28.parent = n30
n29.parent = n30
n30.parent = n25
n32.parent = n31
n33.parent = n31
n34.parent = n31
n35.parent = n36
n41.parent = n30
n42.parent = n41
n43.parent = n30
n45.parent = n30
n47.parent = n31
n48.parent = n31
n49.parent = n9
n50.parent = n105
n51.parent = n5
n52.parent = n5
n56.parent = n67
n57.parent = n67
n58.parent = n67
n59.parent = n67
n60.parent = n67
n61.parent = n67
n62.parent = n18
n63.parent = n18
n64.parent = n36
n65.parent = n36
n66.parent = n36
n68.parent = n9
n69.parent = n105
n70.parent = n105
n71.parent = n105
n77.parent = n85
n78.parent = n85
n79.parent = n85
n80.parent = n85
n81.parent = n85
n82.parent = n85
n83.parent = n85
n84.parent = n85
n86.parent = n107
n87.parent = n107
n88.parent = n107
n89.parent = n106
n90.parent = n106
n91.parent = n106
n92.parent = n9
n93.parent = n106
n94.parent = n106
n95.parent = n106
n96.parent = n104
n97.parent = n104
n98.parent = n104
n99.parent = n104
n100.parent = n106
n101.parent = n106
n102.parent = n106
n103.parent = n106
n105.parent = n107
n106.parent = n107
n108.parent = n107
n109.parent = n107
n110.parent = n9
n111.parent = n9
n112.parent = n9
n113.parent = n9
n114.parent = n9
n115.parent = n9
n116.parent = n9
n117.parent = n9
n118.parent = n9
n119.parent = n30
n121.parent = n9
n122.parent = n9
n123.parent = n9
n124.parent = n9
n125.parent = n9
n126.parent = n9
n127.parent = n9
n128.parent = n9
n129.parent = n9
n130.parent = n9
n131.parent = n9
n134.parent = n85
n135.parent = n136
n137.parent = n136
n138.parent = n136
n139.parent = n136
n140.parent = n136
n141.parent = n5
n142.parent = n5
n144.parent = n30
n145.parent = n31
n146.parent = n31
n148.parent = n5
n149.parent = n5
n151.parent = n5
n152.parent = n5
n156.parent = n30
_L.new(n46.outputs[0], n0.inputs[0])
_L.new(n82.outputs[0], n2.inputs[2])
_L.new(n37.outputs[0], n2.inputs[0])
_L.new(n8.outputs[0], n11.inputs[2])
_L.new(n6.outputs[0], n11.inputs[3])
_L.new(n2.outputs[0], n12.inputs[0])
_L.new(n13.outputs[0], n12.inputs[2])
_L.new(n14.outputs[14], n13.inputs[2])
_L.new(n131.outputs[1], n7.inputs[0])
_L.new(n130.outputs[0], n6.inputs[0])
_L.new(n123.outputs[0], n8.inputs[0])
_L.new(n49.outputs[0], n11.inputs[1])
_L.new(n19.outputs[15], n20.inputs[0])
_L.new(n20.outputs[0], n2.inputs[5])
_L.new(n121.outputs[0], n21.inputs[0])
_L.new(n23.outputs[0], n24.inputs[0])
_L.new(n150.outputs[0], n10.inputs[0])
_L.new(n22.outputs[0], n24.inputs[2])
_L.new(n1.outputs[4], n24.inputs[1])
_L.new(n119.outputs[0], n26.inputs[0])
_L.new(n27.outputs[0], n17.inputs[1])
_L.new(n28.outputs[0], n26.inputs[3])
_L.new(n144.outputs[0], n28.inputs[0])
_L.new(n119.outputs[0], n29.inputs[1])
_L.new(n4.outputs[18], n28.inputs[1])
_L.new(n32.outputs[12], n34.inputs[0])
_L.new(n33.outputs[0], n34.inputs[2])
_L.new(n32.outputs[13], n34.inputs[3])
_L.new(n73.outputs[0], n37.inputs[0])
_L.new(n40.outputs[8], n39.inputs[0])
_L.new(n38.outputs[0], n39.inputs[2])
_L.new(n55.outputs[0], n38.inputs[0])
_L.new(n55.outputs[0], n39.inputs[1])
_L.new(n39.outputs[0], n3.inputs[0])
_L.new(n156.outputs[0], n29.inputs[0])
_L.new(n45.outputs[0], n42.inputs[1])
_L.new(n4.outputs[16], n43.inputs[0])
_L.new(n26.outputs[0], n29.inputs[2])
_L.new(n29.outputs[0], n42.inputs[2])
_L.new(n44.outputs[0], n2.inputs[6])
_L.new(n42.outputs[0], n44.inputs[0])
_L.new(n43.outputs[0], n45.inputs[0])
_L.new(n34.outputs[0], n47.inputs[2])
_L.new(n48.outputs[0], n47.inputs[1])
_L.new(n47.outputs[0], n2.inputs[4])
_L.new(n33.outputs[0], n48.inputs[0])
_L.new(n24.outputs[0], n52.inputs[1])
_L.new(n54.outputs[0], n42.inputs[0])
_L.new(n117.outputs[0], n53.inputs[0])
_L.new(n53.outputs[0], n54.inputs[0])
_L.new(n12.outputs[0], n55.inputs[0])
_L.new(n3.outputs[0], n46.inputs[2])
_L.new(n39.outputs[0], n46.inputs[1])
_L.new(n40.outputs[9], n46.inputs[0])
_L.new(n147.outputs[0], n3.inputs[0])
_L.new(n56.outputs[0], n58.inputs[1])
_L.new(n57.outputs[0], n59.inputs[1])
_L.new(n60.outputs[0], n58.inputs[0])
_L.new(n60.outputs[0], n59.inputs[0])
_L.new(n58.outputs[0], n61.inputs[0])
_L.new(n61.outputs[0], n17.inputs[2])
_L.new(n16.outputs[0], n63.inputs[0])
_L.new(n21.outputs[0], n16.inputs[2])
_L.new(n62.outputs[0], n63.inputs[2])
_L.new(n63.outputs[0], n20.inputs[2])
_L.new(n65.outputs[10], n66.inputs[0])
_L.new(n66.outputs[0], n64.inputs[8])
_L.new(n120.outputs[0], n2.inputs[1])
_L.new(n35.outputs[2], n64.inputs[6])
_L.new(n69.outputs[0], n70.inputs[4])
_L.new(n69.outputs[0], n71.inputs[0])
_L.new(n71.outputs[0], n70.inputs[5])
_L.new(n50.outputs[20], n70.inputs[0])
_L.new(n92.outputs[0], n68.inputs[0])
_L.new(n68.outputs[0], n11.inputs[4])
_L.new(n11.outputs[0], n73.inputs[0])
_L.new(n74.outputs[0], n75.inputs[1])
_L.new(n72.outputs[11], n74.inputs[2])
_L.new(n72.outputs[11], n75.inputs[2])
_L.new(n76.outputs[0], n74.inputs[0])
_L.new(n154.outputs[0], n75.inputs[0])
_L.new(n155.outputs[0], n76.inputs[0])
_L.new(n10.outputs[0], n78.inputs[0])
_L.new(n78.outputs[0], n79.inputs[0])
_L.new(n79.outputs[5], n80.inputs[2])
_L.new(n80.outputs[0], n81.inputs[1])
_L.new(n81.outputs[0], n77.inputs[0])
_L.new(n83.outputs[0], n82.inputs[2])
_L.new(n84.outputs[0], n83.inputs[0])
_L.new(n84.outputs[0], n82.inputs[1])
_L.new(n78.outputs[0], n84.inputs[0])
_L.new(n77.outputs[0], n82.inputs[0])
_L.new(n111.outputs[0], n68.inputs[2])
_L.new(n88.outputs[19], n86.inputs[0])
_L.new(n70.outputs[1], n87.inputs[1])
_L.new(n90.outputs[0], n89.inputs[1])
_L.new(n102.outputs[1], n90.inputs[0])
_L.new(n112.outputs[0], n92.inputs[0])
_L.new(n93.outputs[21], n94.inputs[0])
_L.new(n91.outputs[0], n94.inputs[1])
_L.new(n95.outputs[0], n90.inputs[3])
_L.new(n94.outputs[0], n95.inputs[2])
_L.new(n93.outputs[21], n95.inputs[1])
_L.new(n97.outputs[0], n98.inputs[0])
_L.new(n96.outputs[0], n98.inputs[1])
_L.new(n98.outputs[0], n99.inputs[0])
_L.new(n97.outputs[0], n99.inputs[1])
_L.new(n116.outputs[0], n92.inputs[1])
_L.new(n100.outputs[0], n89.inputs[0])
_L.new(n102.outputs[0], n101.inputs[0])
_L.new(n101.outputs[0], n91.inputs[0])
_L.new(n103.outputs[22], n95.inputs[0])
_L.new(n108.outputs[0], n87.inputs[0])
_L.new(n89.outputs[0], n87.inputs[2])
_L.new(n109.outputs[0], n108.inputs[0])
_L.new(n87.outputs[0], n110.inputs[0])
_L.new(n110.outputs[0], n111.inputs[0])
_L.new(n17.outputs[0], n112.inputs[0])
_L.new(n124.outputs[0], n49.inputs[0])
_L.new(n112.outputs[0], n113.inputs[0])
_L.new(n17.outputs[2], n114.inputs[0])
_L.new(n99.outputs[0], n115.inputs[0])
_L.new(n115.outputs[0], n116.inputs[0])
_L.new(n114.outputs[0], n118.inputs[0])
_L.new(n4.outputs[16], n119.inputs[0])
_L.new(n64.outputs[3], n120.inputs[0])
_L.new(n126.outputs[0], n121.inputs[0])
_L.new(n112.outputs[0], n123.inputs[0])
_L.new(n113.outputs[0], n124.inputs[0])
_L.new(n122.outputs[0], n124.inputs[1])
_L.new(n122.outputs[0], n123.inputs[1])
_L.new(n124.outputs[1], n121.inputs[1])
_L.new(n123.outputs[1], n121.inputs[2])
_L.new(n122.outputs[0], n92.inputs[2])
_L.new(n92.outputs[2], n121.inputs[4])
_L.new(n126.outputs[0], n125.inputs[0])
_L.new(n92.outputs[1], n125.inputs[4])
_L.new(n118.outputs[0], n125.inputs[3])
_L.new(n125.outputs[0], n62.inputs[0])
_L.new(n7.outputs[0], n126.inputs[0])
_L.new(n129.outputs[0], n123.inputs[2])
_L.new(n126.outputs[0], n11.inputs[0])
_L.new(n123.outputs[2], n125.inputs[2])
_L.new(n128.outputs[0], n129.inputs[0])
_L.new(n127.outputs[2], n128.inputs[1])
_L.new(n127.outputs[3], n128.inputs[0])
_L.new(n112.outputs[0], n130.inputs[0])
_L.new(n130.outputs[1], n121.inputs[3])
_L.new(n122.outputs[0], n130.inputs[1])
_L.new(n131.outputs[0], n17.inputs[0])
_L.new(n75.outputs[0], n132.inputs[0])
_L.new(n134.outputs[0], n81.inputs[0])
_L.new(n132.outputs[0], n133.inputs[0])
_L.new(n133.outputs[0], n134.inputs[0])
_L.new(n17.outputs[2], n130.inputs[2])
_L.new(n139.outputs[0], n140.inputs[0])
_L.new(n138.outputs[2], n139.inputs[1])
_L.new(n138.outputs[3], n139.inputs[0])
_L.new(n140.outputs[0], n135.inputs[0])
_L.new(n137.outputs[0], n135.inputs[1])
_L.new(n59.outputs[0], n61.inputs[1])
_L.new(n135.outputs[0], n124.inputs[2])
_L.new(n124.outputs[2], n125.inputs[1])
_L.new(n141.outputs[3], n51.inputs[0])
_L.new(n141.outputs[4], n23.inputs[0])
_L.new(n142.outputs[5], n22.inputs[0])
_L.new(n142.outputs[6], n1.inputs[0])
_L.new(n149.outputs[0], n52.inputs[2])
_L.new(n143.outputs[0], n2.inputs[3])
_L.new(n134.outputs[0], n143.inputs[0])
_L.new(n132.outputs[0], n47.inputs[0])
_L.new(n17.outputs[1], n144.inputs[0])
_L.new(n32.outputs[10], n145.inputs[1])
_L.new(n146.outputs[0], n145.inputs[0])
_L.new(n145.outputs[0], n34.inputs[1])
_L.new(n40.outputs[0], n147.inputs[0])
_L.new(n142.outputs[7], n148.inputs[0])
_L.new(n148.outputs[0], n149.inputs[0])
_L.new(n52.outputs[0], n150.inputs[0])
_L.new(n152.outputs[0], n153.inputs[0])
_L.new(n153.outputs[0], n154.inputs[0])
_L.new(n151.outputs[0], n155.inputs[0])
_L.new(n4.outputs[17], n156.inputs[0])
n0.is_active_output = True
ng_geometry_nodes_003 = bpy.data.node_groups.new('Geometry Nodes.003', 'GeometryNodeTree')
_s = ng_geometry_nodes_003.interface.new_socket(name='Geometry', in_out='OUTPUT', socket_type='NodeSocketGeometry')
_s = ng_geometry_nodes_003.interface.new_socket(name='Geometry', in_out='INPUT', socket_type='NodeSocketGeometry')
ng_geometry_nodes_003.is_modifier = True
# nodes of 'Geometry Nodes.003' reference scene objects; filled in after objects exist

# ---- world
world_world = bpy.data.worlds.new('World'); scene.world = world_world
world_world.use_nodes = True; world_world.node_tree.nodes.clear()
_N = world_world.node_tree.nodes; _L = world_world.node_tree.links
n0 = _N.new('ShaderNodeOutputWorld'); n0.name = 'World Output'; n0.location = (200, 100)
n1 = _N.new('ShaderNodeBackground'); n1.name = 'Background'; n1.location = (-200, 100)
n1.inputs[0].default_value = (0.05088, 0.05088, 0.05088, 1.0)
_L.new(n1.outputs[0], n0.inputs[0])
n0.is_active_output = True
world_world.color = (0.05088, 0.05088, 0.05088)
world_world.sun_shadow_jitter_overblur = 0.0

# ---- meshes
me_plane = bpy.data.meshes.new('Plane')
me_plane.from_pydata([(1.0, 1.0, 0.0), (-1.0, 1.0, 0.0), (1.0, -1.0, 0.0), (-1.0, -1.0, 0.0), (0.7356, 0.2536, 0.06385), (0.2284, 0.2536, 0.06385), (0.7356, -0.2536, 0.06385), (0.2284, -0.2536, 0.06385), (0.7356, 0.2536, 1.081), (0.2284, 0.2536, 1.081), (0.7356, -0.2536, 1.081), (0.2284, -0.2536, 1.081)], [], [(7, 6, 10, 11), (2, 0, 4, 6), (1, 3, 7, 5), (3, 2, 6, 7), (0, 1, 5, 4), (11, 10, 8, 9), (4, 5, 9, 8), (6, 4, 8, 10), (5, 7, 11, 9)])
_uv = me_plane.uv_layers.new(name='UVMap')
_uv.uv.foreach_set('vector', [0.0, 0.0, 1.0, 0.0, 1.0, 0.0, 0.0, 0.0, 1.0, 0.0, 1.0, 1.0, 1.0, 1.0, 1.0, 0.0, 0.0, 1.0, 0.0, 0.0, 0.0, 0.0, 0.0, 1.0, 0.0, 0.0, 1.0, 0.0, 1.0, 0.0, 0.0, 0.0, 1.0, 1.0, 0.0, 1.0, 0.0, 1.0, 1.0, 1.0, 0.0, 0.0, 1.0, 0.0, 1.0, 1.0, 0.0, 1.0, 1.0, 1.0, 0.0, 1.0, 0.0, 1.0, 1.0, 1.0, 1.0, 0.0, 1.0, 1.0, 1.0, 1.0, 1.0, 0.0, 0.0, 1.0, 0.0, 0.0, 0.0, 0.0, 0.0, 1.0])
me_plane.update()
me_cube_001 = bpy.data.meshes.new('Cube.001')
me_cube_001.from_pydata([(-1.0, -1.0, -1.0), (-1.0, -1.0, 1.0), (-1.0, 1.0, -1.0), (-1.0, 1.0, 1.0), (1.0, -1.0, -1.0), (1.0, -1.0, 1.0), (1.0, 1.0, -1.0), (1.0, 1.0, 1.0)], [], [(0, 1, 3, 2), (2, 3, 7, 6), (6, 7, 5, 4), (4, 5, 1, 0), (2, 6, 4, 0), (7, 3, 1, 5)])
_uv = me_cube_001.uv_layers.new(name='UVMap')
_uv.uv.foreach_set('vector', [0.375, 0.0, 0.625, 0.0, 0.625, 0.25, 0.375, 0.25, 0.375, 0.25, 0.625, 0.25, 0.625, 0.5, 0.375, 0.5, 0.375, 0.5, 0.625, 0.5, 0.625, 0.75, 0.375, 0.75, 0.375, 0.75, 0.625, 0.75, 0.625, 1.0, 0.375, 1.0, 0.125, 0.5, 0.375, 0.5, 0.375, 0.75, 0.125, 0.75, 0.625, 0.5, 0.875, 0.5, 0.875, 0.75, 0.625, 0.75])
me_cube_001.update()
me_plane_001 = bpy.data.meshes.new('Plane.001')
me_plane_001.from_pydata([(-1.0, -1.0, 0.0), (1.0, -1.0, 0.0), (-1.0, 1.0, 0.0), (1.0, 1.0, 0.0)], [], [(0, 1, 3, 2)])
_uv = me_plane_001.uv_layers.new(name='UVMap')
_uv.uv.foreach_set('vector', [0.0, 0.0, 1.0, 0.0, 1.0, 1.0, 0.0, 1.0])
me_plane_001.update()
me_plane_002 = bpy.data.meshes.new('Plane.002')
me_plane_002.from_pydata([(-1.0, 1.0, 1.0), (-1.0, 1.0, -1.0), (-1.0, -1.0, 1.0), (-1.0, -1.0, -1.0), (1.0, -1.0, -1.0), (1.0, -1.0, 1.0), (1.0, 1.0, -1.0), (1.0, 1.0, 1.0)], [], [(3, 2, 0, 1), (1, 0, 7, 6), (6, 7, 5, 4), (4, 5, 2, 3), (1, 6, 4, 3), (7, 0, 2, 5)])
_uv = me_plane_002.uv_layers.new(name='UVMap')
_uv.uv.foreach_set('vector', [0.375, 0.0, 0.625, 0.0, 0.625, 0.25, 0.375, 0.25, 0.375, 0.25, 0.625, 0.25, 0.625, 0.5, 0.375, 0.5, 0.375, 0.5, 0.625, 0.5, 0.625, 0.75, 0.375, 0.75, 0.375, 0.75, 0.625, 0.75, 0.625, 1.0, 0.375, 1.0, 0.125, 0.5, 0.375, 0.5, 0.375, 0.75, 0.125, 0.75, 0.625, 0.5, 0.875, 0.5, 0.875, 0.75, 0.625, 0.75])
me_plane_002.update()
me_plane_003 = bpy.data.meshes.new('Plane.003')
me_plane_003.from_pydata([(-1.0, -1.0, 0.0), (1.0, -1.0, 0.0), (-1.0, 1.0, 0.0), (1.0, 1.0, 0.0), (-0.7361, -1.0, 0.0), (-0.06943, -1.0, 0.0), (-0.06943, 1.0, 0.0), (-0.7361, 1.0, 0.0), (-0.7361, -1.0, 0.7065), (-0.06943, -1.0, 0.7065), (-0.06943, 1.0, 0.7065), (-0.7361, 1.0, 0.7065)], [], [(5, 1, 3, 6), (0, 4, 7, 2), (5, 6, 10, 9), (8, 9, 10, 11), (6, 7, 11, 10), (4, 5, 9, 8), (7, 4, 8, 11)])
_uv = me_plane_003.uv_layers.new(name='UVMap')
_uv.uv.foreach_set('vector', [0.4653, 0.0, 1.0, 0.0, 1.0, 1.0, 0.4653, 1.0, 0.0, 0.0, 0.132, 0.0, 0.132, 1.0, 0.0, 1.0, 0.4653, 0.0, 0.4653, 1.0, 0.4653, 1.0, 0.4653, 0.0, 0.132, 0.0, 0.4653, 0.0, 0.4653, 1.0, 0.132, 1.0, 0.0, 0.0, 0.0, 0.0, 0.0, 0.0, 0.0, 0.0, 0.0, 0.0, 0.0, 0.0, 0.0, 0.0, 0.0, 0.0, 0.132, 1.0, 0.132, 0.0, 0.132, 0.0, 0.132, 1.0])
me_plane_003.update()
me_plane_004 = bpy.data.meshes.new('Plane.004')
me_plane_004.from_pydata([(-1.0, -1.0, 0.0), (1.0, -1.0, 0.0), (-1.0, 1.0, 0.0), (1.0, 1.0, 0.0)], [], [(0, 1, 3, 2)])
_uv = me_plane_004.uv_layers.new(name='UVMap')
_uv.uv.foreach_set('vector', [0.0, 0.0, 1.0, 0.0, 1.0, 1.0, 0.0, 1.0])
me_plane_004.update()
me_plane_005 = bpy.data.meshes.new('Plane.005')
me_plane_005.from_pydata([(-1.0, -1.0, 0.0), (1.0, -1.0, 0.0), (-1.0, 1.0, 0.0), (1.0, 1.0, 0.0)], [], [(0, 1, 3, 2)])
_uv = me_plane_005.uv_layers.new(name='UVMap')
_uv.uv.foreach_set('vector', [0.0, 0.0, 1.0, 0.0, 1.0, 1.0, 0.0, 1.0])
me_plane_005.update()
me_plane_006 = bpy.data.meshes.new('Plane.006')
me_plane_006.from_pydata([(-1.0, -1.0, 0.0), (1.0, -1.0, 0.0), (-1.0, 1.0, 0.0), (1.0, 1.0, 0.0)], [], [(0, 1, 3, 2)])
_uv = me_plane_006.uv_layers.new(name='UVMap')
_uv.uv.foreach_set('vector', [0.0, 0.0, 1.0, 0.0, 1.0, 1.0, 0.0, 1.0])
me_plane_006.update()

# ---- objects
ob_plane = bpy.data.objects.new('Plane', me_plane)
ob_cube = bpy.data.objects.new('Cube', me_cube_001)
ob_plane_001 = bpy.data.objects.new('Plane.001', me_plane_001)
ob_plane_002 = bpy.data.objects.new('Plane.002', me_plane_002)
ob_plane_003 = bpy.data.objects.new('Plane.003', me_plane_003)
ob_plane_004 = bpy.data.objects.new('Plane.004', me_plane_004)
ob_plane_005 = bpy.data.objects.new('Plane.005', me_plane_005)
ob_plane_006 = bpy.data.objects.new('Plane.006', me_plane_006)
_N = ng_geometry_nodes.nodes; _L = ng_geometry_nodes.links
n0 = _N.new('NodeGroupOutput'); n0.name = 'Group Output'; n0.location = (2220, 559)
n0.width = 167
n1 = _N.new('GeometryNodeObjectInfo'); n1.name = 'Object Info.004'; n1.location = (-393, 95)
n1.inputs[0].default_value = ob_plane
n2 = _N.new('NodeGroupInput'); n2.name = 'Group Input.002'; n2.location = (-718, 253)
n3 = _N.new('GeometryNodeObjectInfo'); n3.name = 'Object Info'; n3.location = (-401, -160)
n3.width = 155
n3.inputs[0].default_value = ob_plane_001
n4 = _N.new('GeometryNodeObjectInfo'); n4.name = 'Object Info.005'; n4.location = (112, -301)
n4.inputs[0].default_value = ob_plane
n5 = _N.new('ShaderNodeSeparateXYZ'); n5.name = 'Separate XYZ'; n5.location = (2079, 1426)
n6 = _N.new('GeometryNodeTransform'); n6.name = 'Transform Geometry.001'; n6.location = (55, 438)
n6.inputs[3].default_value = (6.0, 6.0, 6.5)
n7 = _N.new('NodeGroupInput'); n7.name = 'Group Input'; n7.location = (-447, 494)
n8 = _N.new('GeometryNodeGroup'); n8.name = 'Group.002'; n8.location = (559, 176)
n8.node_tree = ng_building
n8.inputs[8].default_value = 0.0
n8.inputs[9].default_value = 0.0
n9 = _N.new('GeometryNodeObjectInfo'); n9.name = 'Object Info.001'; n9.location = (345, -175)
n9.inputs[0].default_value = ob_plane_003
_L.new(n7.outputs[0], n6.inputs[0])
_L.new(n8.outputs[0], n0.inputs[0])
_L.new(n6.outputs[0], n8.inputs[6])
_L.new(n3.outputs[4], n8.inputs[2])
_L.new(n2.outputs[4], n8.inputs[4])
_L.new(n1.outputs[3], n8.inputs[0])
_L.new(n1.outputs[4], n8.inputs[1])
_L.new(n2.outputs[5], n8.inputs[5])
_L.new(n1.outputs[4], n8.inputs[7])
_L.new(n9.outputs[4], n8.inputs[3])
n0.is_active_output = True
_N = ng_geometry_nodes_002.nodes; _L = ng_geometry_nodes_002.links
n0 = _N.new('GeometryNodeGroup'); n0.name = 'Geometry Input'; n0.location = (432, 131)
n0.width = 170
n0.node_tree = ng_geometry_input
n0.inputs[1].default_value = 'Object'
n0.inputs[4].default_value = False
n0.inputs[5].default_value = True
n0.inputs[6].default_value = False
n1 = _N.new('NodeGroupInput'); n1.name = 'Group Input'; n1.location = (-409, 303)
n2 = _N.new('NodeGroupOutput'); n2.name = 'Group Output'; n2.location = (1056, 399)
n3 = _N.new('GeometryNodeCurvePrimitiveQuadrilateral'); n3.name = 'Quadrilateral'; n3.location = (15, 522)
n4 = _N.new('GeometryNodeJoinGeometry'); n4.name = 'Join Geometry'; n4.location = (892, 396)
n5 = _N.new('GeometryNodeMeshToCurve'); n5.name = 'Mesh to Curve'; n5.location = (817, 237)
n6 = _N.new('GeometryNodeMeshLine'); n6.name = 'Mesh Line'; n6.location = (-119, 881)
n6.inputs[0].default_value = 2
n7 = _N.new('GeometryNodeMeshToCurve'); n7.name = 'Mesh to Curve.001'; n7.location = (84, 798)
n8 = _N.new('GeometryNodeCurveToPoints'); n8.name = 'Curve to Points'; n8.location = (308, 821)
n9 = _N.new('GeometryNodeInstanceOnPoints'); n9.name = 'Instance on Points'; n9.location = (617, 693)
n10 = _N.new('FunctionNodeInputInt'); n10.name = 'Integer'; n10.location = (-654, 707)
n10.integer = 3
n10.outputs[0].default_value = 0
n11 = _N.new('GeometryNodeInputPosition'); n11.name = 'Position'; n11.location = (-840, 707)
n12 = _N.new('GeometryNodeGroup'); n12.name = 'Size of bounding box'; n12.location = (-675, 620)
n12.node_tree = ng_size_of_bounding_box
n13 = _N.new('GeometryNodeObjectInfo'); n13.name = 'Object Info'; n13.location = (-917, 540)
n13.inputs[0].default_value = ob_plane
n14 = _N.new('ShaderNodeCombineXYZ'); n14.name = 'Combine XYZ'; n14.location = (-314, 763)
n15 = _N.new('ShaderNodeMath'); n15.name = 'Math'; n15.location = (-478, 761)
n15.operation = 'MULTIPLY'
n16 = _N.new('FunctionNodeEulerToRotation'); n16.name = 'Euler to Rotation'; n16.location = (414, 523)
_L.new(n1.outputs[0], n4.inputs[0])
_L.new(n4.outputs[0], n2.inputs[0])
_L.new(n6.outputs[0], n7.inputs[0])
_L.new(n9.outputs[0], n4.inputs[0])
_L.new(n8.outputs[0], n9.inputs[0])
_L.new(n13.outputs[4], n12.inputs[0])
_L.new(n12.outputs[0], n8.inputs[2])
_L.new(n14.outputs[0], n6.inputs[3])
_L.new(n15.outputs[0], n14.inputs[2])
_L.new(n10.outputs[0], n15.inputs[0])
_L.new(n12.outputs[0], n15.inputs[1])
_L.new(n13.outputs[4], n9.inputs[2])
_L.new(n3.outputs[0], n8.inputs[0])
_L.new(n8.outputs[1], n16.inputs[0])
_L.new(n16.outputs[0], n9.inputs[5])
n2.is_active_output = True
_N = ng_geometry_nodes_003.nodes; _L = ng_geometry_nodes_003.links
n0 = _N.new('NodeGroupInput'); n0.name = 'Group Input'; n0.location = (31, -1127)
n1 = _N.new('NodeGroupOutput'); n1.name = 'Group Output'; n1.location = (4017, -700)
n2 = _N.new('GeometryNodeSubdivideMesh'); n2.name = 'Subdivide Mesh'; n2.location = (415, -1079)
n3 = _N.new('GeometryNodeSplitEdges'); n3.name = 'Split Edges'; n3.location = (598, -1061)
n4 = _N.new('GeometryNodeScaleElements'); n4.name = 'Scale Elements'; n4.location = (800, -1041)
n5 = _N.new('GeometryNodeViewer'); n5.name = 'Viewer'; n5.location = (3838, -952)
n5.domain = 'INSTANCE'
n6 = _N.new('GeometryNodeInputIndex'); n6.name = 'Index'; n6.location = (-753, 255)
n7 = _N.new('GeometryNodeInputMeshIsland'); n7.name = 'Mesh Island'; n7.location = (-1168, 409)
n8 = _N.new('FunctionNodeCompare'); n8.name = 'Compare'; n8.location = (-997, 344)
n8.operation = 'EQUAL'
n8.data_type = 'INT'
n8.inputs[1].default_value = 1.0
n8.inputs[3].default_value = 3
n9 = _N.new('GeometryNodeInputMeshEdgeNeighbors'); n9.name = 'Edge Neighbors'; n9.location = (-1605, 655)
n10 = _N.new('GeometryNodeInputMeshEdgeAngle'); n10.name = 'Edge Angle'; n10.location = (-1444, 679)
n11 = _N.new('GeometryNodeCornersOfEdge'); n11.name = 'Corners of Edge'; n11.location = (-1254, 726)
n12 = _N.new('GeometryNodeInputMeshEdgeVertices'); n12.name = 'Edge Vertices'; n12.location = (-1435, 539)
n13 = _N.new('ShaderNodeVectorMath'); n13.name = 'Vector Math'; n13.location = (-1259, 536)
n14 = _N.new('ShaderNodeVectorMath'); n14.name = 'Vector Math.001'; n14.location = (-1091, 530)
n14.operation = 'SCALE'
n14.inputs[3].default_value = 0.5
n15 = _N.new('GeometryNodeProximity'); n15.name = 'Geometry Proximity'; n15.location = (-775, 726)
n15.target_element = 'EDGES'
n16 = _N.new('GeometryNodeTransform'); n16.name = 'Transform Geometry'; n16.location = (192, -1098)
n16.inputs[3].default_value = (10.0, 10.0, 1.0)
n17 = _N.new('FunctionNodeCompare'); n17.name = 'Compare.001'; n17.location = (-531, 765)
n17.operation = 'LESS_EQUAL'
n17.inputs[1].default_value = 0.1
n17.inputs[3].default_value = 3
n18 = _N.new('GeometryNodeMergeByDistance'); n18.name = 'Merge by Distance'; n18.location = (-171, 881)
n18.inputs[2].default_value = 0.021
n19 = _N.new('GeometryNodeEdgesOfVertex'); n19.name = 'Edges of Vertex'; n19.location = (-1017, 723)
n20 = _N.new('GeometryNodeInputPosition'); n20.name = 'Position'; n20.location = (-1466, 894)
n21 = _N.new('ShaderNodeSeparateXYZ'); n21.name = 'Separate XYZ'; n21.location = (-1238, 901)
n22 = _N.new('ShaderNodeMath'); n22.name = 'Math'; n22.location = (-1066, 904)
n22.mute = True
n22.operation = 'MULTIPLY'
n22.inputs[1].default_value = -1.0
n23 = _N.new('GeometryNodeEdgesOfVertex'); n23.name = 'Edges of Vertex.001'; n23.location = (-790, 1027)
n24 = _N.new('GeometryNodeScaleElements'); n24.name = 'Scale Elements.001'; n24.location = (-386, 992)
n24.domain = 'EDGE'
n25 = _N.new('FunctionNodeCompare'); n25.name = 'Compare.002'; n25.location = (-596, 1056)
n25.operation = 'EQUAL'
n25.data_type = 'INT'
n25.inputs[1].default_value = 0.1
n25.inputs[3].default_value = 15
n26 = _N.new('GeometryNodeSortElements'); n26.name = 'Sort Elements'; n26.location = (1287, -886)
n26.domain = 'FACE'
n27 = _N.new('GeometryNodeSeparateGeometry'); n27.name = 'Separate Geometry'; n27.location = (1089, -851)
n27.domain = 'FACE'
n28 = _N.new('GeometryNodeInputPosition'); n28.name = 'Position.001'; n28.location = (1809, -530)
n28.hide = True
n29 = _N.new('ShaderNodeSeparateXYZ'); n29.name = 'Separate XYZ.001'; n29.location = (1800, -487)
n29.hide = True
n30 = _N.new('GeometryNodeMeshToPoints'); n30.name = 'Mesh to Points'; n30.location = (2393, -295)
n31 = _N.new('GeometryNodeCaptureAttribute'); n31.name = 'Capture Attribute'; n31.location = (1841, -797)
n31.capture_items.clear()
n31.domain = 'FACE'
n32 = _N.new('GeometryNodeInputMeshIsland'); n32.name = 'Mesh Island.002'; n32.location = (1236, -1076)
n33 = _N.new('FunctionNodeCompare'); n33.name = 'Compare.003'; n33.location = (1950, -607)
n33.operation = 'EQUAL'
n33.data_type = 'INT'
n33.inputs[1].default_value = 0.1
n34 = _N.new('GeometryNodeInputPosition'); n34.name = 'Position.002'; n34.location = (1231, -1194)
n35 = _N.new('GeometryNodeCaptureAttribute'); n35.name = 'Capture Attribute.001'; n35.location = (32, -56)
n35.capture_items.clear()
n36 = _N.new('GeometryNodeInputMeshVertexNeighbors'); n36.name = 'Vertex Neighbors'; n36.location = (992, -1085)
n37 = _N.new('NodeFrame'); n37.name = 'Frame'; n37.location = (1436, -773)
n37.label = 'Punkty sciany'
n37.width = 202
n38 = _N.new('ShaderNodeVectorMath'); n38.name = 'Vector Math.003'; n38.location = (1835, -1042)
n38.operation = 'SUBTRACT'
n39 = _N.new('ShaderNodeSeparateXYZ'); n39.name = 'Separate XYZ.002'; n39.location = (2018, -1008)
n40 = _N.new('GeometryNodeScaleElements'); n40.name = 'Scale Elements.002'; n40.location = (2077, -802)
n40.inputs[4].default_value = (0.0, 1.0, 0.0)
n41 = _N.new('ShaderNodeMath'); n41.name = 'Math.001'; n41.location = (2604, -563)
n41.operation = 'DIVIDE'
n42 = _N.new('GeometryNodeCaptureAttribute'); n42.name = 'Capture Attribute.002'; n42.location = (2341, -791)
n42.capture_items.clear()
n42.domain = 'FACE'
n43 = _N.new('GeometryNodeFieldMinAndMax'); n43.name = 'Field Min & Max'; n43.location = (1645, -1027)
n43.data_type = 'FLOAT_VECTOR'
n44 = _N.new('FunctionNodeRandomValue'); n44.name = 'Random Value'; n44.location = (1616, -1238)
n44.inputs[8].default_value = 15
n45 = _N.new('GeometryNodeGroup'); n45.name = 'Building'; n45.location = (3182, -748)
n45.node_tree = ng_building
n45.inputs[4].default_value = 0
n45.inputs[5].default_value = 0
n45.inputs[9].default_value = 0.0
n46 = _N.new('GeometryNodeObjectInfo'); n46.name = 'Object Info'; n46.location = (2356, -504)
n46.hide = True
n46.inputs[0].default_value = ob_plane
n47 = _N.new('GeometryNodeGroup'); n47.name = 'Size of bounding box'; n47.location = (2224, -586)
n47.node_tree = ng_size_of_bounding_box
n48 = _N.new('ShaderNodeMath'); n48.name = 'Math.002'; n48.location = (2807, -554)
n48.operation = 'FLOOR'
n49 = _N.new('GeometryNodeJoinGeometry'); n49.name = 'Join Geometry'; n49.location = (3134, -1273)
n50 = _N.new('NodeFrame'); n50.name = 'Frame.001'; n50.location = (-103, 1090)
n50.label = 'cos'
n50.width = 4388
n50.label_size = 44
n51 = _N.new('ShaderNodeCombineXYZ'); n51.name = 'Combine XYZ'; n51.location = (2990, -542)
n51.inputs[2].default_value = 1.0
n52 = _N.new('GeometryNodeSeparateGeometry'); n52.name = 'Separate Geometry.001'; n52.location = (3573, -310)
n52.domain = 'INSTANCE'
n53 = _N.new('GeometryNodeScaleInstances'); n53.name = 'Scale Instances'; n53.location = (4217, -440)
n54 = _N.new('GeometryNodeCaptureAttribute'); n54.name = 'Capture Attribute.003'; n54.location = (2578, -264)
n54.capture_items.clear()
n54.domain = 'FACE'
n54.inputs[1].default_value = 0
n55 = _N.new('GeometryNodeInputIndex'); n55.name = 'Index.001'; n55.location = (3298, -134)
n56 = _N.new('GeometryNodeGroup'); n56.name = 'Instance on Elements'; n56.location = (3509, -609)
n56.width = 200
n56.node_tree = ng_instance_on_elements
n56.inputs[1].default_value = 'Faces'
n56.inputs[2].default_value = 1.0
n56.inputs[3].default_value = 'Geometry'
n56.inputs[4].default_value = 'Object'
n56.inputs[6].default_value = ob_plane
n56.inputs[8].default_value = False
n56.inputs[9].default_value = False
n56.inputs[10].default_value = 0
n56.inputs[11].default_value = False
n56.inputs[12].default_value = 'Input'
n56.inputs[13].default_value = 0
n56.inputs[14].default_value = 0.0
n56.inputs[15].default_value = False
n56.inputs[16].default_value = (1.0, 1.0, 1.0)
n56.inputs[17].default_value = False
n56.inputs[18].default_value = 1.0
n56.inputs[19].default_value = 'Face Center'
n56.inputs[20].default_value = 0.1
n56.inputs[21].default_value = 0.1
n56.inputs[22].default_value = True
n57 = _N.new('FunctionNodeRandomValue'); n57.name = 'Random Value.001'; n57.location = (2364, -87)
n57.hide = True
n57.data_type = 'FLOAT_VECTOR'
n57.inputs[0].default_value = (1.0, 1.0, 1.0)
n57.inputs[1].default_value = (6.3, 6.3, 1.0)
n57.inputs[8].default_value = 14
n58 = _N.new('ShaderNodeMath'); n58.name = 'Math.003'; n58.location = (3376, -1234)
n58.operation = 'MULTIPLY'
n58.inputs[0].default_value = 2.98e-08
n59 = _N.new('ShaderNodeMath'); n59.name = 'Math.004'; n59.location = (2599, -743)
n59.operation = 'DIVIDE'
n60 = _N.new('ShaderNodeMath'); n60.name = 'Math.005'; n60.location = (2790, -725)
n60.operation = 'FLOOR'
n61 = _N.new('FunctionNodeRandomValue'); n61.name = 'Random Value.002'; n61.location = (2277, -1184)
n61.data_type = 'INT'
n61.inputs[3].default_value = 10.0
n61.inputs[5].default_value = 10
n61.inputs[8].default_value = 12
n62 = _N.new('FunctionNodeInputInt'); n62.name = 'Integer'; n62.location = (2436, -1112)
n62.outputs[0].default_value = 0
n63 = _N.new('GeometryNodeSampleIndex'); n63.name = 'Sample Index'; n63.location = (2799, -1060)
n63.width = 134
n63.domain = 'FACE'
n63.inputs[2].default_value = 2
n64 = _N.new('ShaderNodeMath'); n64.name = 'Math.006'; n64.location = (2600, -1185)
n64.operation = 'MULTIPLY'
n64.inputs[1].default_value = 5.1
n0.parent = n50
n1.parent = n50
n2.parent = n50
n3.parent = n50
n4.parent = n50
n5.parent = n50
n16.parent = n50
n26.parent = n50
n27.parent = n50
n28.parent = n50
n29.parent = n50
n30.parent = n50
n31.parent = n50
n32.parent = n50
n33.parent = n50
n34.parent = n50
n35.parent = n37
n36.parent = n50
n37.parent = n50
n38.parent = n50
n39.parent = n50
n40.parent = n50
n41.parent = n50
n42.parent = n50
n43.parent = n50
n44.parent = n50
n45.parent = n50
n46.parent = n50
n47.parent = n50
n48.parent = n50
n49.parent = n50
n51.parent = n50
n52.parent = n50
n53.parent = n50
n54.parent = n50
n55.parent = n50
n56.parent = n50
n57.parent = n50
n58.parent = n50
n59.parent = n50
n60.parent = n50
n61.parent = n50
n62.parent = n50
n63.parent = n50
n64.parent = n50
_L.new(n16.outputs[0], n2.inputs[0])
_L.new(n2.outputs[0], n3.inputs[0])
_L.new(n3.outputs[0], n4.inputs[0])
_L.new(n7.outputs[0], n8.inputs[2])
_L.new(n12.outputs[2], n13.inputs[0])
_L.new(n12.outputs[3], n13.inputs[1])
_L.new(n13.outputs[0], n14.inputs[0])
_L.new(n14.outputs[0], n15.inputs[2])
_L.new(n0.outputs[0], n16.inputs[0])
_L.new(n15.outputs[1], n17.inputs[0])
_L.new(n6.outputs[0], n19.inputs[0])
_L.new(n20.outputs[0], n21.inputs[0])
_L.new(n21.outputs[1], n22.inputs[0])
_L.new(n22.outputs[0], n19.inputs[1])
_L.new(n6.outputs[0], n23.inputs[0])
_L.new(n25.outputs[0], n24.inputs[1])
_L.new(n6.outputs[0], n25.inputs[2])
_L.new(n4.outputs[0], n27.inputs[0])
_L.new(n24.outputs[0], n18.inputs[0])
_L.new(n28.outputs[0], n29.inputs[0])
_L.new(n32.outputs[0], n31.inputs[1])
_L.new(n35.outputs[0], n31.inputs[0])
_L.new(n34.outputs[0], n31.inputs[2])
_L.new(n26.outputs[0], n35.inputs[0])
_L.new(n32.outputs[0], n35.inputs[1])
_L.new(n34.outputs[0], n35.inputs[2])
_L.new(n31.outputs[0], n40.inputs[0])
_L.new(n31.outputs[1], n33.inputs[2])
_L.new(n34.outputs[0], n43.inputs[0])
_L.new(n38.outputs[0], n39.inputs[0])
_L.new(n43.outputs[1], n38.inputs[0])
_L.new(n43.outputs[0], n38.inputs[1])
_L.new(n35.outputs[1], n43.inputs[1])
_L.new(n40.outputs[0], n42.inputs[0])
_L.new(n35.outputs[1], n42.inputs[1])
_L.new(n34.outputs[0], n42.inputs[2])
_L.new(n39.outputs[0], n42.inputs[3])
_L.new(n39.outputs[1], n42.inputs[4])
_L.new(n46.outputs[4], n47.inputs[0])
_L.new(n47.outputs[0], n41.inputs[1])
_L.new(n41.outputs[0], n48.inputs[0])
_L.new(n56.outputs[0], n1.inputs[0])
_L.new(n52.outputs[0], n53.inputs[0])
_L.new(n51.outputs[0], n53.inputs[2])
_L.new(n44.outputs[1], n31.inputs[3])
_L.new(n44.outputs[1], n40.inputs[2])
_L.new(n48.outputs[0], n51.inputs[0])
_L.new(n42.outputs[0], n56.inputs[0])
_L.new(n27.outputs[0], n26.inputs[0])
_L.new(n42.outputs[3], n41.inputs[0])
_L.new(n59.outputs[0], n60.inputs[0])
_L.new(n47.outputs[1], n59.inputs[1])
_L.new(n42.outputs[4], n59.inputs[0])
_L.new(n60.outputs[0], n51.inputs[1])
_L.new(n45.outputs[0], n56.inputs[7])
_L.new(n46.outputs[4], n45.inputs[1])
_L.new(n46.outputs[4], n45.inputs[2])
_L.new(n46.outputs[4], n45.inputs[3])
_L.new(n46.outputs[3], n45.inputs[0])
_L.new(n42.outputs[0], n63.inputs[0])
_L.new(n64.outputs[0], n63.inputs[1])
_L.new(n63.outputs[0], n45.inputs[8])
_L.new(n31.outputs[3], n64.inputs[0])
n1.is_active_output = True

# ---- transforms, parenting, visibility, modifiers, constraints
ob_plane.location = (-4.693, 6.722, 0.0)
ob_cube.location = (-20.18, 0.0, 0.0)
_m = ob_cube.modifiers.new('GeometryNodes', 'NODES')
_m.node_group = ng_geometry_nodes
_gi = [s.identifier for s in ng_geometry_nodes.interface.items_tree if s.item_type == 'SOCKET' and s.in_out == 'INPUT']
_m[_gi[1]] = 7  # Width
_m[_gi[2]] = 6  # Depth
_m[_gi[3]] = 5  # Height
_m[_gi[4]] = 4  # Threshold for upper Instance
_m[_gi[5]] = 3  # Threshold for lower Insctance
ob_plane_001.location = (-4.923, 2.043, -0.2662)
ob_plane_002.location = (0.0, 0.0, 0.0)
_m = ob_plane_002.modifiers.new('GeometryNodes', 'NODES')
_m.node_group = ng_geometry_nodes
_gi = [s.identifier for s in ng_geometry_nodes.interface.items_tree if s.item_type == 'SOCKET' and s.in_out == 'INPUT']
_m[_gi[4]] = 4  # Threshold for upper Instance
_m[_gi[5]] = 1  # Threshold for lower Insctance
_m.open_manage_panel = True
ob_plane_003.location = (0.0, 0.0, 0.0)
ob_plane_004.location = (-15.8, -8.462, 1.137)
_m = ob_plane_004.modifiers.new('GeometryNodes', 'NODES')
_m.node_group = ng_geometry_nodes_001
ob_plane_005.location = (-12.8, -8.816, 1.171)
_m = ob_plane_005.modifiers.new('GeometryNodes', 'NODES')
_m.node_group = ng_geometry_nodes_002
ob_plane_006.location = (0.0, -25.71, 0.0)
_m = ob_plane_006.modifiers.new('GeometryNodes', 'NODES')
_m.node_group = ng_geometry_nodes_003

# ---- collection membership
col_collection.objects.link(ob_plane)
col_collection.objects.link(ob_cube)
col_collection.objects.link(ob_plane_001)
col_collection.objects.link(ob_plane_002)
col_collection.objects.link(ob_plane_003)
col_collection.objects.link(ob_plane_004)
col_collection.objects.link(ob_plane_005)
col_collection.objects.link(ob_plane_006)

# ---- scene / render settings (as saved in the file)
scene.frame_start = 1; scene.frame_end = 250; scene.frame_set(158)
scene.render.engine = 'BLENDER_EEVEE_NEXT'
scene.render.bake_bias = 0.0
scene.render.bake_samples = 0
bpy.context.view_layer.update()

# ---- added for rendering (the .blend has no active camera and no usable light): camera, sun
cam_auto = bpy.data.cameras.new('AutoCamera')
cam_auto.lens = 50.0
cam_auto.sensor_width = 36.0
cam_auto.clip_end = 1000.0
ob_auto_camera = bpy.data.objects.new('AutoCamera', cam_auto)
scene.collection.objects.link(ob_auto_camera)
ob_auto_camera.location = (27.0975, -53.0193, 30.2843)
ob_auto_camera.rotation_euler = (1.09748, -7.21219e-08, 0.694738)
scene.camera = ob_auto_camera
light_auto_sun = bpy.data.lights.new('AutoSun', 'SUN')
light_auto_sun.energy = 3.0
light_auto_sun.angle = 0.0523599
ob_auto_sun = bpy.data.objects.new('AutoSun', light_auto_sun)
scene.collection.objects.link(ob_auto_sun)
ob_auto_sun.rotation_euler = (0.872665, 0.174533, 0.523599)
bpy.context.view_layer.update()
